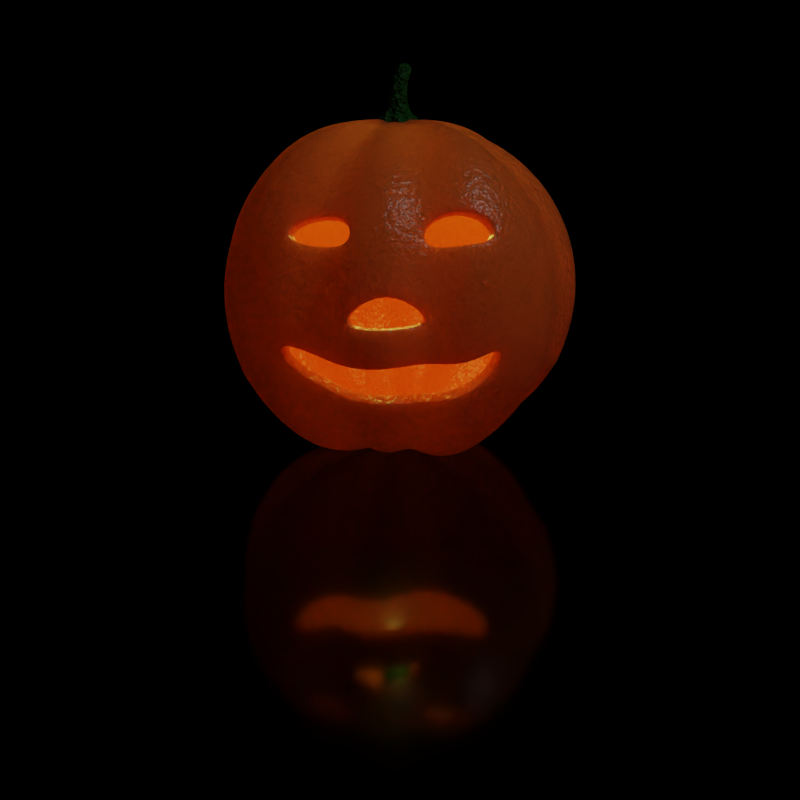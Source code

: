 # Source: citrouille.blend  (saved by Blender 2.79.0; exported with 4.5.12 LTS)
import bpy
from mathutils import Matrix  # noqa: F401  (used for matrix-valued properties, if any)

bpy.ops.wm.read_factory_settings(use_empty=True)
scene = bpy.context.scene
scene.name = 'Scene'

# ---- collections
col_collection_1 = bpy.data.collections.new('Collection 1'); scene.collection.children.link(col_collection_1)
col_collection_10 = bpy.data.collections.new('Collection 10'); scene.collection.children.link(col_collection_10)

# ---- materials (node trees are filled in below, after node groups)
mat_citrouille = bpy.data.materials.new('Citrouille')
mat_citrouille.alpha_threshold = 0.0
mat_citrouille.roughness = 0.5
mat_trognon = bpy.data.materials.new('Trognon')
mat_trognon.alpha_threshold = 0.0
mat_trognon.roughness = 0.5
mat_sol = bpy.data.materials.new('Sol')
mat_sol.alpha_threshold = 0.0
mat_sol.roughness = 0.5

# ---- material node trees
mat_citrouille.use_nodes = True; mat_citrouille.node_tree.nodes.clear()
_N = mat_citrouille.node_tree.nodes; _L = mat_citrouille.node_tree.links
n0 = _N.new('ShaderNodeOutputMaterial'); n0.name = 'Material Output'; n0.location = (436, 314)
n1 = _N.new('ShaderNodeBsdfPrincipled'); n1.name = 'Principled BSDF'; n1.location = (248, 380)
n1.width = 150
n1.subsurface_method = 'BURLEY'
n1.inputs[0].default_value = (0.79, 0.2302, 0.04532, 1.0)
n1.inputs[2].default_value = 0.3083
n1.inputs[3].default_value = 1.45
n1.inputs[8].default_value = 1.0
n1.inputs[9].default_value = (1.0, 1.0, 1.0)
n1.inputs[10].default_value = 0.1
n2 = _N.new('ShaderNodeTexCoord'); n2.name = 'Texture Coordinate'; n2.location = (-332, 240)
n3 = _N.new('ShaderNodeTexNoise'); n3.name = 'Noise Texture'; n3.location = (-129, 111)
n3.inputs[2].default_value = 30.0
n4 = _N.new('ShaderNodeBump'); n4.name = 'Bump'; n4.location = (68, 32)
n4.inputs[1].default_value = 0.01
n4.inputs[2].default_value = 1.0
_L.new(n1.outputs[0], n0.inputs[0])
_L.new(n4.outputs[0], n1.inputs[5])
_L.new(n2.outputs[3], n3.inputs[0])
_L.new(n3.outputs[0], n4.inputs[3])
n0.is_active_output = True
mat_trognon.use_nodes = True; mat_trognon.node_tree.nodes.clear()
_N = mat_trognon.node_tree.nodes; _L = mat_trognon.node_tree.links
n0 = _N.new('ShaderNodeOutputMaterial'); n0.name = 'Material Output'; n0.location = (377, 301)
n1 = _N.new('ShaderNodeBsdfPrincipled'); n1.name = 'Principled BSDF'; n1.location = (192, 409)
n1.width = 150
n1.subsurface_method = 'BURLEY'
n1.inputs[0].default_value = (0.009861, 0.1617, 0.005716, 1.0)
n1.inputs[2].default_value = 0.6
n1.inputs[3].default_value = 1.45
n1.inputs[9].default_value = (1.0, 1.0, 1.0)
n2 = _N.new('ShaderNodeTexNoise'); n2.name = 'Noise Texture'; n2.location = (-200, 132)
n2.inputs[2].default_value = 3.0
n3 = _N.new('ShaderNodeBump'); n3.name = 'Bump'; n3.location = (-18, 53)
n3.inputs[1].default_value = 0.1
n3.inputs[2].default_value = 1.0
n4 = _N.new('ShaderNodeTexCoord'); n4.name = 'Texture Coordinate'; n4.location = (-368, 334)
_L.new(n1.outputs[0], n0.inputs[0])
_L.new(n2.outputs[0], n3.inputs[3])
_L.new(n3.outputs[0], n1.inputs[5])
_L.new(n4.outputs[3], n2.inputs[0])
n0.is_active_output = True
mat_sol.use_nodes = True; mat_sol.node_tree.nodes.clear()
_N = mat_sol.node_tree.nodes; _L = mat_sol.node_tree.links
n0 = _N.new('ShaderNodeOutputMaterial'); n0.name = 'Material Output'; n0.location = (300, 300)
n1 = _N.new('ShaderNodeBsdfPrincipled'); n1.name = 'Principled BSDF'; n1.location = (49, 366)
n1.width = 150
n1.subsurface_method = 'BURLEY'
n1.inputs[0].default_value = (0.0, 0.0, 0.0, 1.0)
n1.inputs[2].default_value = 0.1
n1.inputs[3].default_value = 1.45
n1.inputs[9].default_value = (1.0, 1.0, 1.0)
_L.new(n1.outputs[0], n0.inputs[0])
n0.is_active_output = True

# ---- world
world_world = bpy.data.worlds.new('World'); scene.world = world_world
world_world.color = (0.0, 0.0, 0.0)
world_world.use_sun_shadow = False
world_world.sun_shadow_jitter_overblur = 0.0
world_world.cycles.sampling_method = 'MANUAL'

# ---- cameras
cam_camera = bpy.data.cameras.new('Camera')
cam_camera.clip_end = 100.0
cam_camera.lens = 35.0
cam_camera.sensor_width = 32.0
cam_camera.sensor_height = 18.0
cam_camera.ortho_scale = 7.314
cam_camera.dof.focus_distance = 0.0

# ---- lights
light_lamp = bpy.data.lights.new('Lamp', 'POINT')
light_lamp.transmission_factor = 0.0
light_lamp.cutoff_distance = 30.0
light_lamp.energy = 100.0
light_lamp.shadow_buffer_clip_start = 1.001
light_lamp.shadow_soft_size = 0.1
light_lamp.shadow_maximum_resolution = 0.006
light_lamp.use_absolute_resolution = True
light_point = bpy.data.lights.new('Point', 'POINT')
light_point.color = (1.0, 0.8619, 0.1227)
light_point.transmission_factor = 0.0
light_point.shadow_buffer_clip_start = 0.5
light_point.shadow_soft_size = 0.1
light_point.shadow_maximum_resolution = 0.006
light_point.use_absolute_resolution = True

# ---- meshes
me_sphere = bpy.data.meshes.new('Sphere')
me_sphere.from_pydata([(-0.001689, 0.178, 0.8879), (-0.00139, 0.354, 0.8519), (-0.001028, 0.5244, 0.7835), (-0.0006932, 0.6802, 0.6796), (-0.000436, 0.8115, 0.542), (-0.00027, 0.9101, 0.3769), (-0.0001831, 0.9709, 0.1931), (-0.0001568, 0.9913, 7.489e-08), (-0.0001831, 0.9709, -0.1931), (-0.001028, 0.5244, -0.7835), (0.03374, 0.1777, 0.9049), (0.07167, 0.3637, 0.894), (0.1081, 0.5435, 0.8293), (0.1379, 0.6935, 0.7071), (0.1622, 0.8155, 0.5556), (0.1802, 0.9061, 0.3827), (0.1913, 0.9619, 0.1951), (0.1951, 0.9808, 7.55e-08), (0.1913, 0.9619, -0.1951), (0.1802, 0.9061, -0.3827), (0.1622, 0.8155, -0.5556), (0.1379, 0.6935, -0.7071), (0.1081, 0.5435, -0.8293), (0.07167, 0.3637, -0.894), (0.03374, 0.1777, -0.9049), (0.0675, 0.1674, 0.9049), (0.1411, 0.3426, 0.894), (0.212, 0.512, 0.8293), (0.2706, 0.6533, 0.7071), (0.3324, 0.8026, 0.4859), (0.3536, 0.8536, 0.3827), (0.3753, 0.9061, 0.1951), (0.3827, 0.9239, 7.55e-08), (0.3795, 0.9161, -0.08549), (0.3664, 0.8845, -0.2356), (0.3182, 0.7682, -0.5556), (0.2706, 0.6533, -0.7071), (0.212, 0.512, -0.8293), (0.1411, 0.3426, -0.894), (0.0675, 0.1674, -0.9049), (0.09644, 0.1482, 0.8879), (0.1946, 0.2945, 0.8519), (0.2898, 0.4361, 0.7835), (0.3769, 0.5657, 0.6796), (0.4502, 0.6748, 0.542), (0.5052, 0.7568, 0.3769), (0.5391, 0.8073, 0.1931), (0.5505, 0.8243, 7.489e-08), (0.5391, 0.8073, -0.1931), (0.5052, 0.7568, -0.3769), (0.4502, 0.6748, -0.542), (0.3769, 0.5657, -0.6796), (0.2898, 0.4361, -0.7835), (0.1946, 0.2945, -0.8519), (0.09644, 0.1482, -0.8879), (0.1221, 0.1254, 0.8811), (0.2413, 0.2446, 0.83), (0.3511, 0.3544, 0.747), (0.4474, 0.4507, 0.6352), (0.5435, 0.5468, 0.4539), (0.5851, 0.5884, 0.3438), (0.6292, 0.6325, 0.06058), (0.6334, 0.6367, 6.842e-08), (0.6212, 0.6245, -0.1753), (0.5639, 0.5672, -0.3997), (0.5264, 0.5297, -0.4991), (0.4474, 0.4507, -0.6352), (0.3511, 0.3544, -0.747), (0.2413, 0.2446, -0.83), (0.1221, 0.1254, -0.8811), (0.1452, 0.09951, 0.8879), (0.292, 0.1972, 0.8519), (0.4343, 0.2917, 0.7835), (0.5644, 0.3781, 0.6796), (0.674, 0.451, 0.542), (0.7563, 0.5057, 0.3769), (0.8069, 0.5395, 0.1931), (0.824, 0.5508, 7.489e-08), (0.8069, 0.5395, -0.1931), (0.7563, 0.5057, -0.3769), (0.674, 0.451, -0.542), (0.5644, 0.3781, -0.6796), (0.4343, 0.2917, -0.7835), (0.292, 0.1972, -0.8519), (0.1452, 0.09951, -0.8879), (0.1615, 0.06897, 0.8879), (0.3246, 0.1362, 0.8519), (0.4827, 0.2012, 0.7835), (0.6272, 0.2606, 0.6796), (0.7889, 0.3272, 0.4699), (0.8404, 0.3484, 0.3769), (0.9076, 0.3762, 0.0812), (0.9156, 0.3794, 7.489e-08), (0.8966, 0.3716, -0.1931), (0.8404, 0.3484, -0.3769), (0.749, 0.3108, -0.542), (0.6272, 0.2606, -0.6796), (0.4827, 0.2012, -0.7835), (0.3246, 0.1362, -0.8519), (0.1615, 0.06897, -0.8879), (0.1701, 0.03568, 0.8811), (0.3354, 0.06856, 0.83), (0.4877, 0.09886, 0.747), (0.6212, 0.1254, 0.6352), (0.7308, 0.1472, 0.4991), (0.8122, 0.1634, 0.3438), (0.8624, 0.1734, 0.1753), (0.8793, 0.1768, 6.842e-08), (0.8624, 0.1734, -0.1753), (0.8122, 0.1634, -0.3438), (0.7308, 0.1472, -0.4991), (0.6212, 0.1254, -0.6352), (0.4877, 0.09886, -0.747), (0.3354, 0.06856, -0.83), (0.1701, 0.03568, -0.8811), (0.1749, 0.001385, 0.8879), (0.3515, 0.001141, 0.8519), (0.5225, 0.0008437, 0.7835), (0.6789, 0.0005686, 0.6796), (0.8602, 0.0002893, 0.4594), (0.9096, 0.0002213, 0.3769), (0.9705, 0.0001498, 0.1931), (0.991, 0.0001283, 7.489e-08), (0.982, 0.0001379, -0.08564), (0.9481, 0.000177, -0.2221), (0.8107, 0.0003575, -0.542), (0.6789, 0.0005686, -0.6796), (0.5225, 0.0008437, -0.7835), (0.3515, 0.001141, -0.8519), (0.1749, 0.001386, -0.8879), (0.1752, -0.03399, 0.9049), (0.3626, -0.07177, 0.894), (0.5435, -0.1081, 0.8293), (0.6935, -0.138, 0.7071), (0.8155, -0.1622, 0.5556), (0.9061, -0.1802, 0.3827), (0.9619, -0.1913, 0.1951), (0.9808, -0.1951, 7.55e-08), (0.9619, -0.1913, -0.1951), (0.9061, -0.1802, -0.3827), (0.8155, -0.1622, -0.5556), (0.6935, -0.138, -0.7071), (0.5435, -0.1081, -0.8293), (0.3626, -0.07177, -0.894), (0.1752, -0.03398, -0.9049), (0.1649, -0.06775, 0.9049), (0.3415, -0.1412, 0.894), (0.5119, -0.212, 0.8293), (0.6533, -0.2706, 0.7071), (0.7682, -0.3182, 0.5556), (0.8536, -0.3536, 0.3827), (0.9061, -0.3753, 0.1951), (0.9239, -0.3827, 7.55e-08), (0.9061, -0.3753, -0.1951), (0.8536, -0.3536, -0.3827), (0.7682, -0.3182, -0.5556), (0.6533, -0.2706, -0.7071), (0.5119, -0.212, -0.8293), (0.3415, -0.1412, -0.894), (0.1649, -0.06775, -0.9049), (0.1452, -0.09674, 0.8879), (0.292, -0.1949, 0.8519), (0.4343, -0.29, 0.7835), (0.5644, -0.377, 0.6796), (0.674, -0.4503, 0.542), (0.7563, -0.5053, 0.3769), (0.8069, -0.5392, 0.1931), (0.824, -0.5506, 7.489e-08), (0.8069, -0.5392, -0.1931), (0.7563, -0.5053, -0.3769), (0.674, -0.4503, -0.542), (0.5644, -0.377, -0.6796), (0.4343, -0.29, -0.7835), (0.292, -0.1949, -0.8519), (0.1452, -0.09674, -0.8879), (0.1221, -0.1224, 0.8811), (0.2413, -0.2416, 0.83), (0.3511, -0.3514, 0.747), (0.4474, -0.4477, 0.6352), (0.5264, -0.5267, 0.4991), (0.5851, -0.5854, 0.3438), (0.6212, -0.6215, 0.1753), (0.6334, -0.6338, 6.842e-08), (0.6212, -0.6215, -0.1753), (0.5851, -0.5854, -0.3438), (0.5264, -0.5267, -0.4991), (0.4474, -0.4477, -0.6352), (0.3511, -0.3514, -0.747), (0.2413, -0.2416, -0.83), (0.1221, -0.1224, -0.8811), (0.09644, -0.1455, 0.8879), (0.1946, -0.2922, 0.8519), (0.2898, -0.4345, 0.7835), (0.3769, -0.5645, 0.6796), (0.4502, -0.6741, 0.542), (0.5052, -0.7563, 0.3769), (0.5391, -0.807, 0.1931), (0.5505, -0.824, 7.489e-08), (0.5391, -0.807, -0.1931), (0.5052, -0.7563, -0.3769), (0.4502, -0.6741, -0.542), (0.3769, -0.5645, -0.6796), (0.2898, -0.4345, -0.7835), (0.1946, -0.2922, -0.8519), (0.09644, -0.1455, -0.8879), (-0.001813, 0.001487, -0.8984), (0.0675, -0.1652, 0.9049), (0.1411, -0.3416, 0.894), (0.212, -0.5119, 0.8293), (0.2706, -0.6533, 0.7071), (0.3182, -0.7682, 0.5556), (0.3536, -0.8536, 0.3827), (0.3753, -0.9061, 0.1951), (0.3827, -0.9239, 7.55e-08), (0.3753, -0.9061, -0.1951), (0.3536, -0.8536, -0.3827), (0.3182, -0.7682, -0.5556), (0.2706, -0.6533, -0.7071), (0.212, -0.5119, -0.8293), (0.1411, -0.3416, -0.894), (0.0675, -0.1652, -0.9049), (0.03277, -0.1718, 0.8879), (0.06745, -0.3449, 0.8519), (0.1011, -0.5126, 0.7835), (0.1319, -0.666, 0.6796), (0.1578, -0.7952, 0.542), (0.1772, -0.8922, 0.3769), (0.1892, -0.9519, 0.1931), (0.1932, -0.972, 7.489e-08), (0.1892, -0.9519, -0.1931), (0.1772, -0.8922, -0.3769), (0.1578, -0.7952, -0.542), (0.1319, -0.666, -0.6796), (0.1011, -0.5126, -0.7835), (0.06745, -0.3449, -0.8519), (0.03277, -0.1718, -0.8879), (-0.001813, -0.1738, 0.8811), (-0.001813, -0.3423, 0.83), (-0.001813, -0.4976, 0.747), (-0.001813, -0.6338, 0.6352), (-0.001813, -0.7455, 0.4991), (-0.001813, -0.8285, 0.3438), (-0.001813, -0.8796, 0.1753), (-0.001813, -0.8969, 6.842e-08), (-0.001813, -0.8796, -0.1753), (-0.001813, -0.8285, -0.3438), (-0.001813, -0.7455, -0.4991), (-0.001813, -0.6338, -0.6352), (-0.001813, -0.4976, -0.747), (-0.001813, -0.3423, -0.83), (-0.001813, -0.1738, -0.8811), (-0.03615, -0.1718, 0.8879), (-0.07023, -0.3449, 0.8519), (-0.1032, -0.5126, 0.7835), (-0.1333, -0.666, 0.6796), (-0.1587, -0.7952, 0.542), (-0.1778, -0.8922, 0.3769), (-0.1896, -0.9519, 0.1931), (-0.1935, -0.972, 7.489e-08), (-0.1896, -0.9519, -0.1931), (-0.1778, -0.8922, -0.3769), (-0.1587, -0.7952, -0.542), (-0.1333, -0.666, -0.6796), (-0.1032, -0.5126, -0.7835), (-0.07023, -0.3449, -0.8519), (-0.03615, -0.1718, -0.8879), (-0.07026, -0.1652, 0.9049), (-0.1423, -0.3416, 0.894), (-0.2121, -0.5119, 0.8293), (-0.2706, -0.6533, 0.7071), (-0.3182, -0.7682, 0.5556), (-0.3536, -0.8536, 0.3827), (-0.3753, -0.9061, 0.1951), (-0.3827, -0.9239, 7.55e-08), (-0.3753, -0.9061, -0.1951), (-0.3536, -0.8536, -0.3827), (-0.3182, -0.7682, -0.5556), (-0.2706, -0.6533, -0.7071), (-0.2121, -0.5119, -0.8293), (-0.1423, -0.3416, -0.894), (-0.07026, -0.1652, -0.9049), (-0.09981, -0.1455, 0.8879), (-0.1974, -0.2922, 0.8519), (-0.2919, -0.4345, 0.7835), (-0.3783, -0.5645, 0.6796), (-0.4511, -0.6741, 0.542), (-0.5058, -0.7563, 0.3769), (-0.5395, -0.807, 0.1931), (-0.5508, -0.824, 7.489e-08), (-0.5395, -0.807, -0.1931), (-0.5058, -0.7563, -0.3769), (-0.4511, -0.6741, -0.542), (-0.3783, -0.5645, -0.6796), (-0.2919, -0.4345, -0.7835), (-0.1974, -0.2922, -0.8519), (-0.09981, -0.1455, -0.8879), (-0.001813, 0.001487, 0.8984), (-0.1257, -0.1224, 0.8811), (-0.2449, -0.2416, 0.83), (-0.3547, -0.3514, 0.747), (-0.451, -0.4477, 0.6352), (-0.53, -0.5267, 0.4991), (-0.5887, -0.5854, 0.3438), (-0.6248, -0.6215, 0.1753), (-0.6371, -0.6338, 6.842e-08), (-0.6248, -0.6215, -0.1753), (-0.5887, -0.5854, -0.3438), (-0.53, -0.5267, -0.4991), (-0.451, -0.4477, -0.6352), (-0.3547, -0.3514, -0.747), (-0.2449, -0.2416, -0.83), (-0.1257, -0.1224, -0.8811), (-0.1485, -0.09674, 0.8879), (-0.2948, -0.1949, 0.8519), (-0.4363, -0.29, 0.7835), (-0.5658, -0.377, 0.6796), (-0.6749, -0.4503, 0.542), (-0.7568, -0.5053, 0.3769), (-0.8073, -0.5392, 0.1931), (-0.8243, -0.5506, 7.489e-08), (-0.8073, -0.5392, -0.1931), (-0.7568, -0.5053, -0.3769), (-0.6749, -0.4503, -0.542), (-0.5658, -0.377, -0.6796), (-0.4363, -0.29, -0.7835), (-0.2948, -0.1949, -0.8519), (-0.1485, -0.09674, -0.8879), (-0.1677, -0.06775, 0.9049), (-0.3427, -0.1412, 0.894), (-0.512, -0.212, 0.8293), (-0.6533, -0.2706, 0.7071), (-0.7682, -0.3182, 0.5556), (-0.8536, -0.3536, 0.3827), (-0.9061, -0.3753, 0.1951), (-0.9239, -0.3827, 7.55e-08), (-0.9061, -0.3753, -0.1951), (-0.8536, -0.3536, -0.3827), (-0.7682, -0.3182, -0.5556), (-0.6533, -0.2706, -0.7071), (-0.512, -0.212, -0.8293), (-0.3427, -0.1412, -0.894), (-0.1677, -0.06775, -0.9049), (-0.1749, -0.03307, 0.8879), (-0.3475, -0.0677, 0.8519), (-0.5145, -0.1013, 0.7835), (-0.6673, -0.132, 0.6796), (-0.796, -0.1579, 0.542), (-0.8927, -0.1773, 0.3769), (-0.9522, -0.1892, 0.1931), (-0.9723, -0.1932, 7.489e-08), (-0.9522, -0.1892, -0.1931), (-0.8927, -0.1773, -0.3769), (-0.796, -0.1579, -0.542), (-0.6673, -0.132, -0.6796), (-0.5145, -0.1013, -0.7835), (-0.3475, -0.0677, -0.8519), (-0.1749, -0.03307, -0.8879), (-0.1771, 0.001487, 0.8811), (-0.3456, 0.001487, 0.83), (-0.5009, 0.001487, 0.747), (-0.6371, 0.001487, 0.6352), (-0.7488, 0.001487, 0.4991), (-0.8318, 0.001487, 0.3438), (-0.8829, 0.001487, 0.1753), (-0.9002, 0.001487, 6.842e-08), (-0.8829, 0.001487, -0.1753), (-0.8318, 0.001487, -0.3438), (-0.7488, 0.001487, -0.4991), (-0.6371, 0.001487, -0.6352), (-0.5009, 0.001487, -0.747), (-0.3456, 0.001487, -0.83), (-0.1771, 0.001487, -0.8811), (-0.1749, 0.03584, 0.8879), (-0.3475, 0.06998, 0.8519), (-0.5145, 0.103, 0.7835), (-0.6673, 0.1332, 0.6796), (-0.796, 0.1586, 0.542), (-0.8927, 0.1777, 0.3769), (-0.9522, 0.1895, 0.1931), (-0.9723, 0.1935, 7.489e-08), (-0.9522, 0.1895, -0.1931), (-0.8927, 0.1777, -0.3769), (-0.796, 0.1586, -0.542), (-0.6673, 0.1332, -0.6796), (-0.5145, 0.103, -0.7835), (-0.3475, 0.06998, -0.8519), (-0.1749, 0.03584, -0.8879), (-0.1677, 0.07002, 0.9049), (-0.3427, 0.1422, 0.894), (-0.512, 0.2121, 0.8293), (-0.6533, 0.2706, 0.7071), (-0.7682, 0.3182, 0.5556), (-0.8536, 0.3536, 0.3827), (-0.9061, 0.3753, 0.1951), (-0.9239, 0.3827, 7.55e-08), (-0.9061, 0.3753, -0.1951), (-0.8536, 0.3536, -0.3827), (-0.7682, 0.3182, -0.5556), (-0.6533, 0.2706, -0.7071), (-0.512, 0.2121, -0.8293), (-0.3427, 0.1422, -0.894), (-0.1677, 0.07002, -0.9049), (-0.1485, 0.09951, 0.8879), (-0.2948, 0.1972, 0.8519), (-0.4363, 0.2917, 0.7835), (-0.5658, 0.3781, 0.6796), (-0.6749, 0.451, 0.542), (-0.7568, 0.5057, 0.3769), (-0.8073, 0.5395, 0.1931), (-0.8243, 0.5508, 7.489e-08), (-0.8073, 0.5395, -0.1931), (-0.7568, 0.5057, -0.3769), (-0.6749, 0.451, -0.542), (-0.5658, 0.3781, -0.6796), (-0.4363, 0.2917, -0.7835), (-0.2948, 0.1972, -0.8519), (-0.1485, 0.09951, -0.8879), (-0.1257, 0.1254, 0.8811), (-0.2449, 0.2446, 0.83), (-0.3547, 0.3544, 0.747), (-0.451, 0.4507, 0.6352), (-0.53, 0.5297, 0.4991), (-0.5887, 0.5884, 0.3438), (-0.6248, 0.6245, 0.1753), (-0.6371, 0.6367, 6.842e-08), (-0.6248, 0.6245, -0.1753), (-0.5887, 0.5884, -0.3438), (-0.53, 0.5297, -0.4991), (-0.451, 0.4507, -0.6352), (-0.3547, 0.3544, -0.747), (-0.2449, 0.2446, -0.83), (-0.1257, 0.1254, -0.8811), (-0.09981, 0.1482, 0.8879), (-0.1974, 0.2945, 0.8519), (-0.2919, 0.4361, 0.7835), (-0.3783, 0.5657, 0.6796), (-0.4511, 0.6748, 0.542), (-0.5058, 0.7568, 0.3769), (-0.5395, 0.8073, 0.1931), (-0.5508, 0.8243, 7.489e-08), (-0.5395, 0.8073, -0.1931), (-0.5058, 0.7568, -0.3769), (-0.4511, 0.6748, -0.542), (-0.3783, 0.5657, -0.6796), (-0.2919, 0.4361, -0.7835), (-0.1974, 0.2945, -0.8519), (-0.09981, 0.1482, -0.8879), (-0.06928, 0.1646, 0.8879), (-0.1364, 0.3271, 0.8519), (-0.2014, 0.4845, 0.7835), (-0.2608, 0.6285, 0.6796), (-0.3108, 0.7498, 0.542), (-0.3485, 0.8409, 0.3769), (-0.3717, 0.897, 0.1931), (-0.3795, 0.9159, 7.489e-08), (-0.3717, 0.897, -0.1931), (-0.3485, 0.8409, -0.3769), (-0.3108, 0.7498, -0.542), (-0.2608, 0.6285, -0.6796), (-0.2014, 0.4845, -0.7835), (-0.1364, 0.3271, -0.8519), (-0.06928, 0.1646, -0.8879), (-0.036, 0.1734, 0.8811), (-0.06888, 0.3387, 0.83), (-0.09918, 0.491, 0.747), (-0.1257, 0.6245, 0.6352), (-0.1475, 0.7341, 0.4991), (-0.1637, 0.8155, 0.3438), (-0.1737, 0.8657, 0.1753), (-0.1771, 0.8826, 6.842e-08), (-0.1737, 0.8657, -0.1753), (-0.1637, 0.8155, -0.3438), (-0.1475, 0.7341, -0.4991), (-0.1257, 0.6245, -0.6352), (-0.09918, 0.491, -0.747), (-0.06888, 0.3387, -0.83), (-0.036, 0.1734, -0.8811), (-0.0002699, 0.9101, -0.3769), (-0.0004357, 0.8115, -0.542), (-0.0006931, 0.6802, -0.6796), (-0.00139, 0.354, -0.8519), (-0.001689, 0.178, -0.8879), (-0.001573, 0.1649, 0.8226), (-0.001297, 0.3279, 0.7892), (-0.0009614, 0.4858, 0.7259), (-0.0006509, 0.6301, 0.6296), (-0.0004126, 0.7518, 0.5021), (-0.0002588, 0.8431, 0.3492), (-0.0001783, 0.8994, 0.1789), (-0.000154, 0.9184, 3.618e-05), (-0.0001783, 0.8994, -0.1788), (-0.0009614, 0.4858, -0.7258), (0.03124, 0.1646, 0.8383), (0.06638, 0.3369, 0.8282), (0.1001, 0.5035, 0.7683), (0.1278, 0.6425, 0.6551), (0.1503, 0.7555, 0.5147), (0.167, 0.8394, 0.3545), (0.1772, 0.8911, 0.1808), (0.1807, 0.9086, 3.618e-05), (0.1772, 0.8911, -0.1807), (0.167, 0.8394, -0.3545), (0.1503, 0.7555, -0.5146), (0.1278, 0.6425, -0.655), (0.1001, 0.5035, -0.7682), (0.06638, 0.3369, -0.8281), (0.03124, 0.1646, -0.8383), (0.06253, 0.1551, 0.8383), (0.1307, 0.3174, 0.8282), (0.1964, 0.4743, 0.7683), (0.2507, 0.6052, 0.6551), (0.308, 0.7435, 0.4502), (0.3275, 0.7907, 0.3545), (0.3477, 0.8394, 0.1808), (0.3545, 0.8559, 3.618e-05), (0.3515, 0.8487, -0.07916), (0.3394, 0.8194, -0.2183), (0.2948, 0.7116, -0.5146), (0.2507, 0.6052, -0.655), (0.1964, 0.4743, -0.7682), (0.1307, 0.3174, -0.8281), (0.06253, 0.1551, -0.8383), (0.08933, 0.1373, 0.8226), (0.1803, 0.2729, 0.7892), (0.2685, 0.4041, 0.7259), (0.3491, 0.524, 0.6296), (0.4171, 0.6251, 0.5021), (0.468, 0.7011, 0.3492), (0.4994, 0.7478, 0.1789), (0.51, 0.7636, 3.618e-05), (0.4994, 0.7478, -0.1788), (0.468, 0.7011, -0.3491), (0.4171, 0.6251, -0.502), (0.3491, 0.524, -0.6295), (0.2685, 0.4041, -0.7258), (0.1803, 0.2729, -0.7891), (0.08933, 0.1373, -0.8225), (0.1131, 0.1162, 0.8163), (0.2235, 0.2266, 0.7689), (0.3252, 0.3283, 0.692), (0.4144, 0.4175, 0.5885), (0.5034, 0.5065, 0.4205), (0.542, 0.5451, 0.3185), (0.5829, 0.586, 0.05615), (0.5868, 0.5899, 3.618e-05), (0.5755, 0.5786, -0.1623), (0.5224, 0.5255, -0.3702), (0.4876, 0.4907, -0.4623), (0.4144, 0.4175, -0.5884), (0.3252, 0.3283, -0.6919), (0.2235, 0.2266, -0.7688), (0.1131, 0.1162, -0.8162), (0.1345, 0.0922, 0.8226), (0.2705, 0.1827, 0.7892), (0.4023, 0.2702, 0.7259), (0.5228, 0.3503, 0.6296), (0.6244, 0.4178, 0.5021), (0.7006, 0.4685, 0.3492), (0.7475, 0.4997, 0.1789), (0.7633, 0.5103, 3.618e-05), (0.7475, 0.4997, -0.1788), (0.7006, 0.4685, -0.3491), (0.6244, 0.4178, -0.502), (0.5228, 0.3503, -0.6295), (0.4023, 0.2702, -0.7258), (0.2705, 0.1827, -0.7891), (0.1345, 0.0922, -0.8225), (0.1496, 0.06392, 0.8226), (0.3007, 0.1262, 0.7892), (0.4471, 0.1864, 0.7259), (0.581, 0.2415, 0.6296), (0.7308, 0.3031, 0.4353), (0.7785, 0.3228, 0.3492), (0.8408, 0.3485, 0.07526), (0.8482, 0.3515, 3.618e-05), (0.8306, 0.3443, -0.1788), (0.7785, 0.3228, -0.3491), (0.6938, 0.2879, -0.502), (0.581, 0.2415, -0.6295), (0.4471, 0.1864, -0.7258), (0.3007, 0.1262, -0.7891), (0.1496, 0.06392, -0.8225), (0.1576, 0.03307, 0.8163), (0.3107, 0.06353, 0.7689), (0.4518, 0.0916, 0.692), (0.5755, 0.1162, 0.5885), (0.677, 0.1364, 0.4624), (0.7524, 0.1514, 0.3185), (0.7989, 0.1606, 0.1624), (0.8145, 0.1638, 3.618e-05), (0.7989, 0.1606, -0.1623), (0.7524, 0.1514, -0.3184), (0.677, 0.1364, -0.4623), (0.5755, 0.1162, -0.5884), (0.4518, 0.0916, -0.6919), (0.3107, 0.06353, -0.7688), (0.1575, 0.03307, -0.8162), (0.162, 0.001304, 0.8226), (0.3256, 0.001077, 0.7892), (0.484, 0.0008018, 0.7259), (0.6289, 0.0005469, 0.6296), (0.7968, 0.0002882, 0.4256), (0.8426, 0.0002251, 0.3492), (0.8991, 0.000159, 0.1789), (0.9181, 0.000139, 3.618e-05), (0.9096, 0.0001479, -0.0793), (0.8782, 0.0001841, -0.2057), (0.751, 0.0003513, -0.502), (0.6289, 0.0005469, -0.6295), (0.484, 0.0008017, -0.7258), (0.3256, 0.001077, -0.7891), (0.162, 0.001304, -0.8225), (0.1623, -0.03146, 0.8383), (0.3359, -0.06647, 0.8282), (0.5034, -0.1001, 0.7683), (0.6424, -0.1278, 0.6551), (0.7554, -0.1502, 0.5147), (0.8394, -0.1669, 0.3545), (0.8911, -0.1772, 0.1808), (0.9086, -0.1807, 3.618e-05), (0.8911, -0.1772, -0.1807), (0.8394, -0.1669, -0.3545), (0.7554, -0.1502, -0.5146), (0.6424, -0.1278, -0.655), (0.5034, -0.1001, -0.7682), (0.3359, -0.06647, -0.8281), (0.1623, -0.03146, -0.8383), (0.1528, -0.06274, 0.8383), (0.3164, -0.1308, 0.8282), (0.4742, -0.1964, 0.7683), (0.6052, -0.2507, 0.6551), (0.7116, -0.2947, 0.5147), (0.7907, -0.3275, 0.3545), (0.8394, -0.3477, 0.1808), (0.8558, -0.3545, 3.618e-05), (0.8394, -0.3477, -0.1807), (0.7907, -0.3275, -0.3545), (0.7116, -0.2947, -0.5146), (0.6052, -0.2507, -0.655), (0.4742, -0.1964, -0.7682), (0.3164, -0.1308, -0.8281), (0.1528, -0.06274, -0.8383), (0.1345, -0.0896, 0.8226), (0.2705, -0.1805, 0.7892), (0.4023, -0.2686, 0.7259), (0.5228, -0.3492, 0.6296), (0.6244, -0.4171, 0.5021), (0.7006, -0.4681, 0.3492), (0.7475, -0.4994, 0.1789), (0.7633, -0.51, 3.618e-05), (0.7475, -0.4994, -0.1788), (0.7006, -0.4681, -0.3491), (0.6244, -0.4171, -0.502), (0.5228, -0.3492, -0.6295), (0.4023, -0.2686, -0.7258), (0.2705, -0.1805, -0.7891), (0.1345, -0.0896, -0.8225), (0.1131, -0.1134, 0.8163), (0.2235, -0.2238, 0.7689), (0.3252, -0.3255, 0.692), (0.4144, -0.4147, 0.5885), (0.4876, -0.4879, 0.4624), (0.542, -0.5423, 0.3185), (0.5755, -0.5758, 0.1624), (0.5868, -0.5871, 3.618e-05), (0.5755, -0.5758, -0.1623), (0.542, -0.5423, -0.3184), (0.4876, -0.4879, -0.4623), (0.4144, -0.4147, -0.5884), (0.3252, -0.3255, -0.6919), (0.2235, -0.2238, -0.7688), (0.1131, -0.1134, -0.8162), (0.08933, -0.1347, 0.8226), (0.1803, -0.2707, 0.7892), (0.2685, -0.4024, 0.7259), (0.3491, -0.5229, 0.6296), (0.4171, -0.6244, 0.5021), (0.468, -0.7006, 0.3492), (0.4994, -0.7475, 0.1789), (0.51, -0.7633, 3.618e-05), (0.4994, -0.7475, -0.1788), (0.468, -0.7006, -0.3491), (0.4171, -0.6244, -0.502), (0.3491, -0.5229, -0.6295), (0.2685, -0.4024, -0.7258), (0.1803, -0.2707, -0.7891), (0.08933, -0.1347, -0.8225), (-0.001688, 0.001398, -0.8322), (0.06253, -0.153, 0.8383), (0.1307, -0.3165, 0.8282), (0.1964, -0.4742, 0.7683), (0.2507, -0.6052, 0.6551), (0.2948, -0.7116, 0.5147), (0.3275, -0.7907, 0.3545), (0.3477, -0.8394, 0.1808), (0.3545, -0.8558, 3.618e-05), (0.3477, -0.8394, -0.1807), (0.3275, -0.7907, -0.3545), (0.2948, -0.7116, -0.5146), (0.2507, -0.6052, -0.655), (0.1964, -0.4742, -0.7682), (0.1307, -0.3165, -0.8281), (0.06253, -0.153, -0.8383), (0.03035, -0.1592, 0.8226), (0.06247, -0.3195, 0.7892), (0.09365, -0.4749, 0.7259), (0.1222, -0.6169, 0.6296), (0.1462, -0.7366, 0.5021), (0.1642, -0.8265, 0.3492), (0.1753, -0.8818, 0.1789), (0.179, -0.9004, 3.618e-05), (0.1753, -0.8818, -0.1788), (0.1642, -0.8265, -0.3491), (0.1462, -0.7366, -0.502), (0.1222, -0.6169, -0.6295), (0.09365, -0.4749, -0.7258), (0.06247, -0.3195, -0.7891), (0.03035, -0.1592, -0.8225), (-0.001688, -0.161, 0.8163), (-0.001688, -0.3171, 0.7689), (-0.001688, -0.461, 0.692), (-0.001688, -0.5871, 0.5885), (-0.001688, -0.6906, 0.4624), (-0.001688, -0.7675, 0.3185), (-0.001688, -0.8148, 0.1624), (-0.001688, -0.8308, 3.618e-05), (-0.001688, -0.8148, -0.1623), (-0.001688, -0.7675, -0.3184), (-0.001688, -0.6906, -0.4623), (-0.001688, -0.5871, -0.5884), (-0.001688, -0.461, -0.6919), (-0.001688, -0.3171, -0.7688), (-0.001688, -0.161, -0.8162), (-0.03349, -0.1592, 0.8226), (-0.06507, -0.3195, 0.7892), (-0.09558, -0.4749, 0.7259), (-0.1235, -0.6169, 0.6296), (-0.147, -0.7366, 0.5021), (-0.1647, -0.8265, 0.3492), (-0.1756, -0.8818, 0.1789), (-0.1793, -0.9004, 3.618e-05), (-0.1756, -0.8818, -0.1788), (-0.1647, -0.8265, -0.3491), (-0.147, -0.7366, -0.502), (-0.1235, -0.6169, -0.6295), (-0.09558, -0.4749, -0.7258), (-0.06507, -0.3195, -0.7891), (-0.03349, -0.1592, -0.8225), (-0.0651, -0.153, 0.8383), (-0.1318, -0.3165, 0.8282), (-0.1965, -0.4742, 0.7683), (-0.2507, -0.6052, 0.6551), (-0.2948, -0.7116, 0.5147), (-0.3275, -0.7907, 0.3545), (-0.3477, -0.8394, 0.1808), (-0.3545, -0.8558, 3.618e-05), (-0.3477, -0.8394, -0.1807), (-0.3275, -0.7907, -0.3545), (-0.2948, -0.7116, -0.5146), (-0.2507, -0.6052, -0.655), (-0.1965, -0.4742, -0.7682), (-0.1318, -0.3165, -0.8281), (-0.0651, -0.153, -0.8383), (-0.09247, -0.1347, 0.8226), (-0.1829, -0.2707, 0.7892), (-0.2704, -0.4024, 0.7259), (-0.3504, -0.5229, 0.6296), (-0.4179, -0.6244, 0.5021), (-0.4685, -0.7006, 0.3492), (-0.4998, -0.7475, 0.1789), (-0.5103, -0.7633, 3.618e-05), (-0.4998, -0.7475, -0.1788), (-0.4685, -0.7006, -0.3491), (-0.4179, -0.6244, -0.502), (-0.3504, -0.5229, -0.6295), (-0.2704, -0.4024, -0.7258), (-0.1829, -0.2707, -0.7891), (-0.09247, -0.1347, -0.8225), (-0.001688, 0.001398, 0.8323), (-0.1165, -0.1134, 0.8163), (-0.2269, -0.2238, 0.7689), (-0.3286, -0.3255, 0.692), (-0.4178, -0.4147, 0.5885), (-0.491, -0.4879, 0.4624), (-0.5454, -0.5423, 0.3185), (-0.5788, -0.5758, 0.1624), (-0.5902, -0.5871, 3.618e-05), (-0.5788, -0.5758, -0.1623), (-0.5454, -0.5423, -0.3184), (-0.491, -0.4879, -0.4623), (-0.4178, -0.4147, -0.5884), (-0.3286, -0.3255, -0.6919), (-0.2269, -0.2238, -0.7688), (-0.1165, -0.1134, -0.8162), (-0.1376, -0.0896, 0.8226), (-0.2731, -0.1805, 0.7892), (-0.4042, -0.2686, 0.7259), (-0.5241, -0.3492, 0.6296), (-0.6252, -0.4171, 0.5021), (-0.7011, -0.4681, 0.3492), (-0.7479, -0.4994, 0.1789), (-0.7636, -0.51, 3.618e-05), (-0.7479, -0.4994, -0.1788), (-0.7011, -0.4681, -0.3491), (-0.6252, -0.4171, -0.502), (-0.5241, -0.3492, -0.6295), (-0.4042, -0.2686, -0.7258), (-0.2731, -0.1805, -0.7891), (-0.1376, -0.0896, -0.8225), (-0.1553, -0.06274, 0.8383), (-0.3175, -0.1308, 0.8282), (-0.4743, -0.1964, 0.7683), (-0.6052, -0.2507, 0.6551), (-0.7116, -0.2947, 0.5147), (-0.7907, -0.3275, 0.3545), (-0.8394, -0.3477, 0.1808), (-0.8559, -0.3545, 3.618e-05), (-0.8394, -0.3477, -0.1807), (-0.7907, -0.3275, -0.3545), (-0.7116, -0.2947, -0.5146), (-0.6052, -0.2507, -0.655), (-0.4743, -0.1964, -0.7682), (-0.3175, -0.1308, -0.8281), (-0.1553, -0.06274, -0.8383), (-0.162, -0.03062, 0.8226), (-0.3219, -0.06269, 0.7892), (-0.4766, -0.09381, 0.7259), (-0.6181, -0.1223, 0.6296), (-0.7374, -0.1462, 0.5021), (-0.827, -0.1642, 0.3492), (-0.8821, -0.1753, 0.1789), (-0.9007, -0.179, 3.618e-05), (-0.8821, -0.1753, -0.1788), (-0.827, -0.1642, -0.3491), (-0.7374, -0.1462, -0.502), (-0.6181, -0.1223, -0.6295), (-0.4766, -0.09381, -0.7258), (-0.3219, -0.06269, -0.7891), (-0.162, -0.03062, -0.8225), (-0.164, 0.001398, 0.8163), (-0.3202, 0.001398, 0.7689), (-0.464, 0.001398, 0.692), (-0.5902, 0.001398, 0.5885), (-0.6937, 0.001398, 0.4624), (-0.7706, 0.001398, 0.3185), (-0.8179, 0.001398, 0.1624), (-0.8339, 0.001398, 3.618e-05), (-0.8179, 0.001398, -0.1623), (-0.7706, 0.001398, -0.3184), (-0.6937, 0.001398, -0.4623), (-0.5902, 0.001398, -0.5884), (-0.464, 0.001398, -0.6919), (-0.3202, 0.001398, -0.7688), (-0.164, 0.001398, -0.8162), (-0.162, 0.03322, 0.8226), (-0.3219, 0.06485, 0.7892), (-0.4766, 0.09542, 0.7259), (-0.6181, 0.1234, 0.6296), (-0.7374, 0.1469, 0.5021), (-0.827, 0.1647, 0.3492), (-0.8821, 0.1756, 0.1789), (-0.9007, 0.1793, 3.618e-05), (-0.8821, 0.1756, -0.1788), (-0.827, 0.1647, -0.3491), (-0.7374, 0.1469, -0.502), (-0.6181, 0.1234, -0.6295), (-0.4766, 0.09542, -0.7258), (-0.3219, 0.06485, -0.7891), (-0.162, 0.03322, -0.8225), (-0.1553, 0.06488, 0.8383), (-0.3175, 0.1317, 0.8282), (-0.4743, 0.1965, 0.7683), (-0.6052, 0.2507, 0.6551), (-0.7116, 0.2948, 0.5147), (-0.7907, 0.3275, 0.3545), (-0.8394, 0.3477, 0.1808), (-0.8559, 0.3545, 3.618e-05), (-0.8394, 0.3477, -0.1807), (-0.7907, 0.3275, -0.3545), (-0.7116, 0.2948, -0.5146), (-0.6052, 0.2507, -0.655), (-0.4743, 0.1965, -0.7682), (-0.3175, 0.1317, -0.8281), (-0.1553, 0.06488, -0.8383), (-0.1376, 0.0922, 0.8226), (-0.2731, 0.1827, 0.7892), (-0.4042, 0.2702, 0.7259), (-0.5241, 0.3503, 0.6296), (-0.6252, 0.4178, 0.5021), (-0.7011, 0.4685, 0.3492), (-0.7479, 0.4997, 0.1789), (-0.7636, 0.5103, 3.618e-05), (-0.7479, 0.4997, -0.1788), (-0.7011, 0.4685, -0.3491), (-0.6252, 0.4178, -0.502), (-0.5241, 0.3503, -0.6295), (-0.4042, 0.2702, -0.7258), (-0.2731, 0.1827, -0.7891), (-0.1376, 0.0922, -0.8225), (-0.1165, 0.1162, 0.8163), (-0.2269, 0.2266, 0.7689), (-0.3286, 0.3283, 0.692), (-0.4178, 0.4175, 0.5885), (-0.491, 0.4907, 0.4624), (-0.5454, 0.5451, 0.3185), (-0.5788, 0.5786, 0.1624), (-0.5902, 0.5899, 3.618e-05), (-0.5788, 0.5786, -0.1623), (-0.5454, 0.5451, -0.3184), (-0.491, 0.4907, -0.4623), (-0.4178, 0.4175, -0.5884), (-0.3286, 0.3283, -0.6919), (-0.2269, 0.2266, -0.7688), (-0.1165, 0.1162, -0.8162), (-0.09247, 0.1373, 0.8226), (-0.1829, 0.2729, 0.7892), (-0.2704, 0.404, 0.7259), (-0.3504, 0.524, 0.6296), (-0.4179, 0.6251, 0.5021), (-0.4685, 0.7011, 0.3492), (-0.4998, 0.7478, 0.1789), (-0.5103, 0.7636, 3.618e-05), (-0.4998, 0.7478, -0.1788), (-0.4685, 0.7011, -0.3491), (-0.4179, 0.6251, -0.502), (-0.3504, 0.524, -0.6295), (-0.2704, 0.404, -0.7258), (-0.1829, 0.2729, -0.7891), (-0.09247, 0.1373, -0.8225), (-0.06419, 0.1525, 0.8226), (-0.1264, 0.3031, 0.7892), (-0.1866, 0.4489, 0.7259), (-0.2416, 0.5822, 0.6296), (-0.288, 0.6946, 0.5021), (-0.3228, 0.779, 0.3492), (-0.3443, 0.8309, 0.1789), (-0.3515, 0.8485, 3.618e-05), (-0.3443, 0.8309, -0.1788), (-0.3228, 0.779, -0.3491), (-0.288, 0.6946, -0.502), (-0.2416, 0.5822, -0.6295), (-0.1866, 0.4489, -0.7258), (-0.1264, 0.3031, -0.7891), (-0.06419, 0.1525, -0.8225), (-0.03336, 0.1606, 0.8163), (-0.06382, 0.3138, 0.7689), (-0.09189, 0.4549, 0.692), (-0.1165, 0.5786, 0.5885), (-0.1367, 0.6801, 0.4624), (-0.1517, 0.7555, 0.3185), (-0.1609, 0.8019, 0.1624), (-0.164, 0.8176, 3.618e-05), (-0.1609, 0.8019, -0.1623), (-0.1517, 0.7555, -0.3184), (-0.1367, 0.6801, -0.4623), (-0.1165, 0.5786, -0.5884), (-0.09189, 0.4549, -0.6919), (-0.06382, 0.3138, -0.7688), (-0.03336, 0.1606, -0.8162), (-0.0002587, 0.8431, -0.3491), (-0.0004123, 0.7518, -0.502), (-0.0006507, 0.6301, -0.6295), (-0.001296, 0.3279, -0.7891), (-0.001573, 0.1649, -0.8225), (0.5795, 0.5828, 0.3405), (0.5005, 0.7496, 0.3733), (0.3293, 0.795, 0.4813), (0.446, 0.6684, 0.5369), (0.3502, 0.8455, 0.3791), (0.5383, 0.5416, 0.4496), (0.8311, 0.3446, 0.3727), (0.7802, 0.3236, 0.4647), (0.7227, 0.1456, 0.4936), (0.8507, 0.0002892, 0.4543), (0.8996, 0.0002219, 0.3727), (0.8033, 0.1616, 0.34), (0.894, 0.3705, 0.07999), (0.9018, 0.3737, 7.451e-06), (0.7948, 0.5313, 0.1902), (0.8116, 0.5425, 7.451e-06), (0.6239, 0.6272, 7.445e-06), (0.6197, 0.623, 0.05967), (0.501, 0.7504, -0.3737), (0.3633, 0.877, -0.2337), (0.616, 0.6193, -0.1738), (0.8001, 0.5349, -0.1915), (0.9401, 0.0001778, -0.2202), (0.8054, 0.162, -0.3409), (0.8891, 0.3685, -0.1915), (0.8551, 0.1719, -0.1738), (0.7499, 0.5015, -0.3737), (0.5592, 0.5625, -0.3963), (0.8333, 0.3455, -0.3737), (0.5346, 0.8005, -0.1915), (0.9737, 0.000139, -0.08491), (0.3763, 0.9084, -0.08477), (0.4725, 0.7077, -0.3524), (0.5809, 0.584, -0.1639), (0.8866, 0.0001832, -0.2077), (0.8385, 0.3475, -0.1805), (0.7072, 0.473, -0.3524), (0.5042, 0.7549, -0.1805), (0.9183, 0.0001467, -0.08006), (0.3426, 0.8272, -0.2203), (0.7546, 0.5045, -0.1805), (0.7595, 0.1528, -0.3215), (0.8064, 0.1622, -0.1639), (0.5274, 0.5305, -0.3738), (0.7859, 0.3258, -0.3524), (0.3548, 0.8567, -0.07992), (0.8519, 0.3531, 0.07624), (0.7574, 0.5063, 0.1813), (0.5906, 0.5937, 0.05689), (0.8593, 0.3562, 3.02e-05), (0.7734, 0.517, 3.02e-05), (0.5945, 0.5976, 3.019e-05), (0.7858, 0.3258, 0.3525), (0.6834, 0.1377, 0.4668), (0.7377, 0.306, 0.4394), (0.8044, 0.0002883, 0.4296), (0.8506, 0.0002247, 0.3525), (0.7595, 0.1528, 0.3215), (0.5495, 0.5526, 0.3229), (0.3122, 0.7538, 0.4564), (0.5104, 0.5135, 0.4263), (0.4745, 0.7108, 0.354), (0.4228, 0.6338, 0.5091), (0.3321, 0.8017, 0.3594), (0.1791, 0.9003, -0.3937), (0.3633, 0.8771, -0.2561), (0.5017, 0.7515, -0.3875), (0.5615, 0.5648, -0.4061), (0.751, 0.5022, -0.3875), (0.8345, 0.346, -0.3875), (0.807, 0.1624, -0.3537), (0.9393, 0.0001885, -0.2426), (0.9003, -0.1791, -0.3937), (0.8481, -0.3513, -0.3937), (0.751, -0.5018, -0.3875), (0.5813, -0.5816, -0.3537), (0.5017, -0.7511, -0.3875), (0.3513, -0.8481, -0.3937), (0.176, -0.886, -0.3875), (-0.001813, -0.8232, -0.3537), (-0.1766, -0.886, -0.3875), (-0.3513, -0.8481, -0.3937), (-0.5023, -0.7511, -0.3875), (-0.5849, -0.5816, -0.3537), (-0.7516, -0.5018, -0.3875), (-0.8481, -0.3513, -0.3937), (-0.8865, -0.176, -0.3875), (-0.8265, 0.001487, -0.3537), (-0.8865, 0.1765, -0.3875), (-0.8481, 0.3513, -0.3937), (-0.7516, 0.5022, -0.3875), (-0.5849, 0.5846, -0.3537), (-0.5023, 0.7515, -0.3875), (-0.3461, 0.835, -0.3875), (-0.1627, 0.8103, -0.3537), (-0.0002805, 0.9038, -0.3875), (0.3604, 0.8702, -0.2318), (0.7938, 0.5307, -0.1899), (0.799, 0.1608, -0.3382), (0.8484, 0.1706, -0.1724), (0.5548, 0.558, -0.3932), (0.8267, 0.3428, -0.3708), (0.3733, 0.9012, -0.0841), (0.497, 0.7445, -0.3708), (0.6111, 0.6144, -0.1724), (0.9327, 0.0001786, -0.2185), (0.8821, 0.3656, -0.1899), (0.744, 0.4975, -0.3708), (0.5304, 0.7942, -0.1899), (0.966, 0.0001401, -0.08424), (0.4774, 0.7151, -0.3561), (0.587, 0.5901, -0.1656), (0.8958, 0.0001823, -0.2099), (0.8473, 0.3512, -0.1824), (0.7146, 0.4779, -0.3561), (0.5094, 0.7628, -0.1824), (0.9279, 0.0001454, -0.0809), (0.3462, 0.8358, -0.2226), (0.7625, 0.5098, -0.1824), (0.7675, 0.1544, -0.3248), (0.8149, 0.1638, -0.1656), (0.5329, 0.536, -0.3777), (0.7941, 0.3293, -0.3561), (0.3586, 0.8657, -0.08076)], [], [(479, 478, 20, 21), (4, 3, 13, 14), (9, 479, 21, 22), (5, 4, 14, 15), (480, 9, 22, 23), (6, 5, 15, 16), (481, 480, 23, 24), (7, 6, 16, 17), (0, 296, 10), (205, 481, 24), (8, 7, 17, 18), (1, 0, 10, 11), (477, 8, 18, 19), (2, 1, 11, 12), (1059, 477, 19, 1028), (3, 2, 12, 13), (12, 11, 26, 27), (1028, 19, 34, 1029), (13, 12, 27, 28), (21, 20, 35, 36), (14, 13, 28, 29), (22, 21, 36, 37), (15, 14, 29, 30), (23, 22, 37, 38), (16, 15, 30, 31), (24, 23, 38, 39), (17, 16, 31, 32), (10, 296, 25), (205, 24, 39), (18, 17, 32, 33), (11, 10, 25, 26), (19, 18, 33, 34), (31, 30, 45, 46), (39, 38, 53, 54), (32, 31, 46, 47), (25, 296, 40), (205, 39, 54), (33, 32, 47, 48), (26, 25, 40, 41), (489, 499, 498, 488), (27, 26, 41, 42), (1029, 34, 49, 1030), (28, 27, 42, 43), (36, 35, 50, 51), (29, 28, 43, 44), (37, 36, 51, 52), (483, 493, 492, 482), (38, 37, 52, 53), (1030, 49, 64, 1031), (43, 42, 57, 58), (51, 50, 65, 66), (44, 43, 58, 59), (52, 51, 66, 67), (490, 500, 499, 489), (53, 52, 67, 68), (46, 45, 60, 61), (54, 53, 68, 69), (47, 46, 61, 62), (40, 296, 55), (205, 54, 69), (48, 47, 62, 63), (41, 40, 55, 56), (963, 506, 505, 962), (42, 41, 56, 57), (69, 68, 83, 84), (486, 496, 495, 485), (55, 296, 70), (205, 69, 84), (63, 62, 77, 78), (56, 55, 70, 71), (488, 498, 497, 487), (57, 56, 71, 72), (1031, 64, 79, 1032), (58, 57, 72, 73), (66, 65, 80, 81), (59, 58, 73, 74), (67, 66, 81, 82), (60, 59, 74, 75), (68, 67, 82, 83), (61, 60, 75, 76), (81, 80, 95, 96), (74, 73, 88, 89), (82, 81, 96, 97), (75, 74, 89, 90), (83, 82, 97, 98), (76, 75, 90, 91), (84, 83, 98, 99), (961, 503, 502, 960), (70, 296, 85), (205, 84, 99), (78, 77, 92, 93), (71, 70, 85, 86), (962, 505, 504, 491), (72, 71, 86, 87), (1032, 79, 94, 1033), (73, 72, 87, 88), (85, 296, 100), (205, 99, 114), (93, 92, 107, 108), (86, 85, 100, 101), (487, 497, 496, 486), (87, 86, 101, 102), (1033, 94, 109, 1034), (88, 87, 102, 103), (96, 95, 110, 111), (89, 88, 103, 104), (97, 96, 111, 112), (687, 506, 963), (98, 97, 112, 113), (91, 90, 105, 106), (99, 98, 113, 114), (92, 91, 106, 107), (104, 103, 118, 119), (112, 111, 126, 127), (482, 492, 778), (113, 112, 127, 128), (106, 105, 120, 121), (114, 113, 128, 129), (107, 106, 121, 122), (100, 296, 115), (205, 114, 129), (108, 107, 122, 123), (101, 100, 115, 116), (491, 504, 503, 961), (102, 101, 116, 117), (1034, 109, 124, 1035), (103, 102, 117, 118), (111, 110, 125, 126), (123, 122, 137, 138), (116, 115, 130, 131), (124, 123, 138, 139), (117, 116, 131, 132), (1035, 124, 139, 1036), (118, 117, 132, 133), (126, 125, 140, 141), (119, 118, 133, 134), (127, 126, 141, 142), (120, 119, 134, 135), (128, 127, 142, 143), (121, 120, 135, 136), (129, 128, 143, 144), (122, 121, 136, 137), (115, 296, 130), (205, 129, 144), (142, 141, 156, 157), (135, 134, 149, 150), (143, 142, 157, 158), (136, 135, 150, 151), (144, 143, 158, 159), (137, 136, 151, 152), (130, 296, 145), (205, 144, 159), (138, 137, 152, 153), (131, 130, 145, 146), (139, 138, 153, 154), (132, 131, 146, 147), (1036, 139, 154, 1037), (133, 132, 147, 148), (141, 140, 155, 156), (134, 133, 148, 149), (146, 145, 160, 161), (154, 153, 168, 169), (147, 146, 161, 162), (1037, 154, 169, 1038), (148, 147, 162, 163), (156, 155, 170, 171), (149, 148, 163, 164), (157, 156, 171, 172), (150, 149, 164, 165), (158, 157, 172, 173), (151, 150, 165, 166), (159, 158, 173, 174), (152, 151, 166, 167), (145, 296, 160), (205, 159, 174), (153, 152, 167, 168), (165, 164, 179, 180), (173, 172, 187, 188), (166, 165, 180, 181), (174, 173, 188, 189), (167, 166, 181, 182), (160, 296, 175), (205, 174, 189), (168, 167, 182, 183), (161, 160, 175, 176), (169, 168, 183, 184), (162, 161, 176, 177), (1038, 169, 184, 1039), (163, 162, 177, 178), (171, 170, 185, 186), (164, 163, 178, 179), (172, 171, 186, 187), (184, 183, 198, 199), (177, 176, 191, 192), (1039, 184, 199, 1040), (178, 177, 192, 193), (186, 185, 200, 201), (179, 178, 193, 194), (187, 186, 201, 202), (180, 179, 194, 195), (188, 187, 202, 203), (181, 180, 195, 196), (189, 188, 203, 204), (182, 181, 196, 197), (175, 296, 190), (205, 189, 204), (183, 182, 197, 198), (176, 175, 190, 191), (203, 202, 218, 219), (196, 195, 211, 212), (204, 203, 219, 220), (197, 196, 212, 213), (190, 296, 206), (205, 204, 220), (198, 197, 213, 214), (191, 190, 206, 207), (199, 198, 214, 215), (192, 191, 207, 208), (1040, 199, 215, 1041), (193, 192, 208, 209), (201, 200, 216, 217), (194, 193, 209, 210), (202, 201, 217, 218), (195, 194, 210, 211), (1041, 215, 230, 1042), (209, 208, 223, 224), (217, 216, 231, 232), (210, 209, 224, 225), (218, 217, 232, 233), (211, 210, 225, 226), (219, 218, 233, 234), (212, 211, 226, 227), (220, 219, 234, 235), (213, 212, 227, 228), (206, 296, 221), (205, 220, 235), (214, 213, 228, 229), (207, 206, 221, 222), (215, 214, 229, 230), (208, 207, 222, 223), (235, 234, 249, 250), (228, 227, 242, 243), (221, 296, 236), (205, 235, 250), (229, 228, 243, 244), (222, 221, 236, 237), (230, 229, 244, 245), (223, 222, 237, 238), (1042, 230, 245, 1043), (224, 223, 238, 239), (232, 231, 246, 247), (225, 224, 239, 240), (233, 232, 247, 248), (226, 225, 240, 241), (234, 233, 248, 249), (227, 226, 241, 242), (239, 238, 253, 254), (247, 246, 261, 262), (240, 239, 254, 255), (248, 247, 262, 263), (241, 240, 255, 256), (249, 248, 263, 264), (242, 241, 256, 257), (250, 249, 264, 265), (243, 242, 257, 258), (236, 296, 251), (205, 250, 265), (244, 243, 258, 259), (237, 236, 251, 252), (245, 244, 259, 260), (238, 237, 252, 253), (1043, 245, 260, 1044), (258, 257, 272, 273), (251, 296, 266), (205, 265, 280), (259, 258, 273, 274), (252, 251, 266, 267), (260, 259, 274, 275), (253, 252, 267, 268), (1044, 260, 275, 1045), (254, 253, 268, 269), (262, 261, 276, 277), (255, 254, 269, 270), (263, 262, 277, 278), (256, 255, 270, 271), (264, 263, 278, 279), (257, 256, 271, 272), (265, 264, 279, 280), (277, 276, 291, 292), (270, 269, 284, 285), (278, 277, 292, 293), (271, 270, 285, 286), (279, 278, 293, 294), (272, 271, 286, 287), (280, 279, 294, 295), (273, 272, 287, 288), (266, 296, 281), (205, 280, 295), (274, 273, 288, 289), (267, 266, 281, 282), (275, 274, 289, 290), (268, 267, 282, 283), (1045, 275, 290, 1046), (269, 268, 283, 284), (281, 296, 297), (205, 295, 311), (289, 288, 304, 305), (282, 281, 297, 298), (290, 289, 305, 306), (283, 282, 298, 299), (1046, 290, 306, 1047), (284, 283, 299, 300), (292, 291, 307, 308), (285, 284, 300, 301), (293, 292, 308, 309), (286, 285, 301, 302), (294, 293, 309, 310), (287, 286, 302, 303), (295, 294, 310, 311), (288, 287, 303, 304), (301, 300, 315, 316), (309, 308, 323, 324), (302, 301, 316, 317), (310, 309, 324, 325), (303, 302, 317, 318), (311, 310, 325, 326), (304, 303, 318, 319), (297, 296, 312), (205, 311, 326), (305, 304, 319, 320), (298, 297, 312, 313), (306, 305, 320, 321), (299, 298, 313, 314), (1047, 306, 321, 1048), (300, 299, 314, 315), (308, 307, 322, 323), (320, 319, 334, 335), (313, 312, 327, 328), (321, 320, 335, 336), (314, 313, 328, 329), (1048, 321, 336, 1049), (315, 314, 329, 330), (323, 322, 337, 338), (316, 315, 330, 331), (324, 323, 338, 339), (317, 316, 331, 332), (325, 324, 339, 340), (318, 317, 332, 333), (326, 325, 340, 341), (319, 318, 333, 334), (312, 296, 327), (205, 326, 341), (339, 338, 353, 354), (332, 331, 346, 347), (340, 339, 354, 355), (333, 332, 347, 348), (341, 340, 355, 356), (334, 333, 348, 349), (327, 296, 342), (205, 341, 356), (335, 334, 349, 350), (328, 327, 342, 343), (336, 335, 350, 351), (329, 328, 343, 344), (1049, 336, 351, 1050), (330, 329, 344, 345), (338, 337, 352, 353), (331, 330, 345, 346), (351, 350, 365, 366), (344, 343, 358, 359), (1050, 351, 366, 1051), (345, 344, 359, 360), (353, 352, 367, 368), (346, 345, 360, 361), (354, 353, 368, 369), (347, 346, 361, 362), (355, 354, 369, 370), (348, 347, 362, 363), (356, 355, 370, 371), (349, 348, 363, 364), (342, 296, 357), (205, 356, 371), (350, 349, 364, 365), (343, 342, 357, 358), (370, 369, 384, 385), (363, 362, 377, 378), (371, 370, 385, 386), (364, 363, 378, 379), (357, 296, 372), (205, 371, 386), (365, 364, 379, 380), (358, 357, 372, 373), (366, 365, 380, 381), (359, 358, 373, 374), (1051, 366, 381, 1052), (360, 359, 374, 375), (368, 367, 382, 383), (361, 360, 375, 376), (369, 368, 383, 384), (362, 361, 376, 377), (374, 373, 388, 389), (1052, 381, 396, 1053), (375, 374, 389, 390), (383, 382, 397, 398), (376, 375, 390, 391), (384, 383, 398, 399), (377, 376, 391, 392), (385, 384, 399, 400), (378, 377, 392, 393), (386, 385, 400, 401), (379, 378, 393, 394), (372, 296, 387), (205, 386, 401), (380, 379, 394, 395), (373, 372, 387, 388), (381, 380, 395, 396), (393, 392, 407, 408), (401, 400, 415, 416), (394, 393, 408, 409), (387, 296, 402), (205, 401, 416), (395, 394, 409, 410), (388, 387, 402, 403), (396, 395, 410, 411), (389, 388, 403, 404), (1053, 396, 411, 1054), (390, 389, 404, 405), (398, 397, 412, 413), (391, 390, 405, 406), (399, 398, 413, 414), (392, 391, 406, 407), (400, 399, 414, 415), (1054, 411, 426, 1055), (405, 404, 419, 420), (413, 412, 427, 428), (406, 405, 420, 421), (414, 413, 428, 429), (407, 406, 421, 422), (415, 414, 429, 430), (408, 407, 422, 423), (416, 415, 430, 431), (409, 408, 423, 424), (402, 296, 417), (205, 416, 431), (410, 409, 424, 425), (403, 402, 417, 418), (411, 410, 425, 426), (404, 403, 418, 419), (431, 430, 445, 446), (424, 423, 438, 439), (417, 296, 432), (205, 431, 446), (425, 424, 439, 440), (418, 417, 432, 433), (426, 425, 440, 441), (419, 418, 433, 434), (1055, 426, 441, 1056), (420, 419, 434, 435), (428, 427, 442, 443), (421, 420, 435, 436), (429, 428, 443, 444), (422, 421, 436, 437), (430, 429, 444, 445), (423, 422, 437, 438), (435, 434, 449, 450), (443, 442, 457, 458), (436, 435, 450, 451), (444, 443, 458, 459), (437, 436, 451, 452), (445, 444, 459, 460), (438, 437, 452, 453), (446, 445, 460, 461), (439, 438, 453, 454), (432, 296, 447), (205, 446, 461), (440, 439, 454, 455), (433, 432, 447, 448), (441, 440, 455, 456), (434, 433, 448, 449), (1056, 441, 456, 1057), (454, 453, 468, 469), (447, 296, 462), (205, 461, 476), (455, 454, 469, 470), (448, 447, 462, 463), (456, 455, 470, 471), (449, 448, 463, 464), (1057, 456, 471, 1058), (450, 449, 464, 465), (458, 457, 472, 473), (451, 450, 465, 466), (459, 458, 473, 474), (452, 451, 466, 467), (460, 459, 474, 475), (453, 452, 467, 468), (461, 460, 475, 476), (473, 472, 478, 479), (466, 465, 3, 4), (474, 473, 479, 9), (467, 466, 4, 5), (475, 474, 9, 480), (468, 467, 5, 6), (476, 475, 480, 481), (469, 468, 6, 7), (462, 296, 0), (205, 476, 481), (470, 469, 7, 8), (463, 462, 0, 1), (471, 470, 8, 477), (464, 463, 1, 2), (1058, 471, 477, 1059), (465, 464, 2, 3), (959, 501, 500, 490), (484, 494, 493, 483), (960, 502, 501, 959), (485, 495, 494, 484), (494, 509, 508, 493), (502, 517, 516, 501), (495, 510, 509, 494), (503, 518, 517, 502), (496, 511, 510, 495), (504, 519, 518, 503), (497, 512, 511, 496), (505, 520, 519, 504), (498, 513, 512, 497), (506, 521, 520, 505), (499, 514, 513, 498), (492, 507, 778), (687, 521, 506), (500, 515, 514, 499), (493, 508, 507, 492), (501, 516, 515, 500), (513, 528, 527, 512), (521, 536, 535, 520), (514, 529, 528, 513), (507, 522, 778), (687, 536, 521), (515, 530, 529, 514), (508, 523, 522, 507), (509, 524, 523, 508), (517, 532, 531, 516), (510, 525, 524, 509), (518, 533, 532, 517), (511, 526, 525, 510), (519, 534, 533, 518), (520, 535, 534, 519), (532, 547, 546, 531), (525, 540, 539, 524), (533, 548, 547, 532), (526, 541, 540, 525), (534, 549, 548, 533), (535, 550, 549, 534), (528, 543, 542, 527), (536, 551, 550, 535), (529, 544, 543, 528), (522, 537, 778), (687, 551, 536), (530, 545, 544, 529), (523, 538, 537, 522), (524, 539, 538, 523), (551, 566, 565, 550), (537, 552, 778), (687, 566, 551), (545, 560, 559, 544), (538, 553, 552, 537), (539, 554, 553, 538), (547, 562, 561, 546), (540, 555, 554, 539), (548, 563, 562, 547), (541, 556, 555, 540), (549, 564, 563, 548), (542, 557, 556, 541), (550, 565, 564, 549), (543, 558, 557, 542), (563, 578, 577, 562), (556, 571, 570, 555), (564, 579, 578, 563), (557, 572, 571, 556), (565, 580, 579, 564), (558, 573, 572, 557), (566, 581, 580, 565), (552, 567, 778), (687, 581, 566), (560, 575, 574, 559), (553, 568, 567, 552), (554, 569, 568, 553), (562, 577, 576, 561), (555, 570, 569, 554), (567, 582, 778), (687, 596, 581), (575, 590, 589, 574), (568, 583, 582, 567), (569, 584, 583, 568), (577, 592, 591, 576), (570, 585, 584, 569), (578, 593, 592, 577), (571, 586, 585, 570), (579, 594, 593, 578), (580, 595, 594, 579), (573, 588, 587, 572), (581, 596, 595, 580), (574, 589, 588, 573), (586, 601, 600, 585), (594, 609, 608, 593), (595, 610, 609, 594), (588, 603, 602, 587), (596, 611, 610, 595), (589, 604, 603, 588), (582, 597, 778), (687, 611, 596), (590, 605, 604, 589), (583, 598, 597, 582), (584, 599, 598, 583), (592, 607, 606, 591), (585, 600, 599, 584), (593, 608, 607, 592), (605, 620, 619, 604), (598, 613, 612, 597), (606, 621, 620, 605), (599, 614, 613, 598), (607, 622, 621, 606), (600, 615, 614, 599), (608, 623, 622, 607), (601, 616, 615, 600), (609, 624, 623, 608), (602, 617, 616, 601), (610, 625, 624, 609), (603, 618, 617, 602), (611, 626, 625, 610), (604, 619, 618, 603), (597, 612, 778), (687, 626, 611), (624, 639, 638, 623), (617, 632, 631, 616), (625, 640, 639, 624), (618, 633, 632, 617), (626, 641, 640, 625), (619, 634, 633, 618), (612, 627, 778), (687, 641, 626), (620, 635, 634, 619), (613, 628, 627, 612), (621, 636, 635, 620), (614, 629, 628, 613), (622, 637, 636, 621), (615, 630, 629, 614), (623, 638, 637, 622), (616, 631, 630, 615), (628, 643, 642, 627), (636, 651, 650, 635), (629, 644, 643, 628), (637, 652, 651, 636), (630, 645, 644, 629), (638, 653, 652, 637), (631, 646, 645, 630), (639, 654, 653, 638), (632, 647, 646, 631), (640, 655, 654, 639), (633, 648, 647, 632), (641, 656, 655, 640), (634, 649, 648, 633), (627, 642, 778), (687, 656, 641), (635, 650, 649, 634), (647, 662, 661, 646), (655, 670, 669, 654), (648, 663, 662, 647), (656, 671, 670, 655), (649, 664, 663, 648), (642, 657, 778), (687, 671, 656), (650, 665, 664, 649), (643, 658, 657, 642), (651, 666, 665, 650), (644, 659, 658, 643), (652, 667, 666, 651), (645, 660, 659, 644), (653, 668, 667, 652), (646, 661, 660, 645), (654, 669, 668, 653), (666, 681, 680, 665), (659, 674, 673, 658), (667, 682, 681, 666), (660, 675, 674, 659), (668, 683, 682, 667), (661, 676, 675, 660), (669, 684, 683, 668), (662, 677, 676, 661), (670, 685, 684, 669), (663, 678, 677, 662), (671, 686, 685, 670), (664, 679, 678, 663), (657, 672, 778), (687, 686, 671), (665, 680, 679, 664), (658, 673, 672, 657), (685, 701, 700, 684), (678, 694, 693, 677), (686, 702, 701, 685), (679, 695, 694, 678), (672, 688, 778), (687, 702, 686), (680, 696, 695, 679), (673, 689, 688, 672), (681, 697, 696, 680), (674, 690, 689, 673), (682, 698, 697, 681), (675, 691, 690, 674), (683, 699, 698, 682), (676, 692, 691, 675), (684, 700, 699, 683), (677, 693, 692, 676), (698, 713, 712, 697), (691, 706, 705, 690), (699, 714, 713, 698), (692, 707, 706, 691), (700, 715, 714, 699), (693, 708, 707, 692), (701, 716, 715, 700), (694, 709, 708, 693), (702, 717, 716, 701), (695, 710, 709, 694), (688, 703, 778), (687, 717, 702), (696, 711, 710, 695), (689, 704, 703, 688), (697, 712, 711, 696), (690, 705, 704, 689), (717, 732, 731, 716), (710, 725, 724, 709), (703, 718, 778), (687, 732, 717), (711, 726, 725, 710), (704, 719, 718, 703), (712, 727, 726, 711), (705, 720, 719, 704), (713, 728, 727, 712), (706, 721, 720, 705), (714, 729, 728, 713), (707, 722, 721, 706), (715, 730, 729, 714), (708, 723, 722, 707), (716, 731, 730, 715), (709, 724, 723, 708), (721, 736, 735, 720), (729, 744, 743, 728), (722, 737, 736, 721), (730, 745, 744, 729), (723, 738, 737, 722), (731, 746, 745, 730), (724, 739, 738, 723), (732, 747, 746, 731), (725, 740, 739, 724), (718, 733, 778), (687, 747, 732), (726, 741, 740, 725), (719, 734, 733, 718), (727, 742, 741, 726), (720, 735, 734, 719), (728, 743, 742, 727), (740, 755, 754, 739), (733, 748, 778), (687, 762, 747), (741, 756, 755, 740), (734, 749, 748, 733), (742, 757, 756, 741), (735, 750, 749, 734), (743, 758, 757, 742), (736, 751, 750, 735), (744, 759, 758, 743), (737, 752, 751, 736), (745, 760, 759, 744), (738, 753, 752, 737), (746, 761, 760, 745), (739, 754, 753, 738), (747, 762, 761, 746), (759, 774, 773, 758), (752, 767, 766, 751), (760, 775, 774, 759), (753, 768, 767, 752), (761, 776, 775, 760), (754, 769, 768, 753), (762, 777, 776, 761), (755, 770, 769, 754), (748, 763, 778), (687, 777, 762), (756, 771, 770, 755), (749, 764, 763, 748), (757, 772, 771, 756), (750, 765, 764, 749), (758, 773, 772, 757), (751, 766, 765, 750), (763, 779, 778), (687, 793, 777), (771, 787, 786, 770), (764, 780, 779, 763), (772, 788, 787, 771), (765, 781, 780, 764), (773, 789, 788, 772), (766, 782, 781, 765), (774, 790, 789, 773), (767, 783, 782, 766), (775, 791, 790, 774), (768, 784, 783, 767), (776, 792, 791, 775), (769, 785, 784, 768), (777, 793, 792, 776), (770, 786, 785, 769), (783, 798, 797, 782), (791, 806, 805, 790), (784, 799, 798, 783), (792, 807, 806, 791), (785, 800, 799, 784), (793, 808, 807, 792), (786, 801, 800, 785), (779, 794, 778), (687, 808, 793), (787, 802, 801, 786), (780, 795, 794, 779), (788, 803, 802, 787), (781, 796, 795, 780), (789, 804, 803, 788), (782, 797, 796, 781), (790, 805, 804, 789), (802, 817, 816, 801), (795, 810, 809, 794), (803, 818, 817, 802), (796, 811, 810, 795), (804, 819, 818, 803), (797, 812, 811, 796), (805, 820, 819, 804), (798, 813, 812, 797), (806, 821, 820, 805), (799, 814, 813, 798), (807, 822, 821, 806), (800, 815, 814, 799), (808, 823, 822, 807), (801, 816, 815, 800), (794, 809, 778), (687, 823, 808), (821, 836, 835, 820), (814, 829, 828, 813), (822, 837, 836, 821), (815, 830, 829, 814), (823, 838, 837, 822), (816, 831, 830, 815), (809, 824, 778), (687, 838, 823), (817, 832, 831, 816), (810, 825, 824, 809), (818, 833, 832, 817), (811, 826, 825, 810), (819, 834, 833, 818), (812, 827, 826, 811), (820, 835, 834, 819), (813, 828, 827, 812), (833, 848, 847, 832), (826, 841, 840, 825), (834, 849, 848, 833), (827, 842, 841, 826), (835, 850, 849, 834), (828, 843, 842, 827), (836, 851, 850, 835), (829, 844, 843, 828), (837, 852, 851, 836), (830, 845, 844, 829), (838, 853, 852, 837), (831, 846, 845, 830), (824, 839, 778), (687, 853, 838), (832, 847, 846, 831), (825, 840, 839, 824), (852, 867, 866, 851), (845, 860, 859, 844), (853, 868, 867, 852), (846, 861, 860, 845), (839, 854, 778), (687, 868, 853), (847, 862, 861, 846), (840, 855, 854, 839), (848, 863, 862, 847), (841, 856, 855, 840), (849, 864, 863, 848), (842, 857, 856, 841), (850, 865, 864, 849), (843, 858, 857, 842), (851, 866, 865, 850), (844, 859, 858, 843), (856, 871, 870, 855), (864, 879, 878, 863), (857, 872, 871, 856), (865, 880, 879, 864), (858, 873, 872, 857), (866, 881, 880, 865), (859, 874, 873, 858), (867, 882, 881, 866), (860, 875, 874, 859), (868, 883, 882, 867), (861, 876, 875, 860), (854, 869, 778), (687, 883, 868), (862, 877, 876, 861), (855, 870, 869, 854), (863, 878, 877, 862), (875, 890, 889, 874), (883, 898, 897, 882), (876, 891, 890, 875), (869, 884, 778), (687, 898, 883), (877, 892, 891, 876), (870, 885, 884, 869), (878, 893, 892, 877), (871, 886, 885, 870), (879, 894, 893, 878), (872, 887, 886, 871), (880, 895, 894, 879), (873, 888, 887, 872), (881, 896, 895, 880), (874, 889, 888, 873), (882, 897, 896, 881), (894, 909, 908, 893), (887, 902, 901, 886), (895, 910, 909, 894), (888, 903, 902, 887), (896, 911, 910, 895), (889, 904, 903, 888), (897, 912, 911, 896), (890, 905, 904, 889), (898, 913, 912, 897), (891, 906, 905, 890), (884, 899, 778), (687, 913, 898), (892, 907, 906, 891), (885, 900, 899, 884), (893, 908, 907, 892), (886, 901, 900, 885), (913, 928, 927, 912), (906, 921, 920, 905), (899, 914, 778), (687, 928, 913), (907, 922, 921, 906), (900, 915, 914, 899), (908, 923, 922, 907), (901, 916, 915, 900), (909, 924, 923, 908), (902, 917, 916, 901), (910, 925, 924, 909), (903, 918, 917, 902), (911, 926, 925, 910), (904, 919, 918, 903), (912, 927, 926, 911), (905, 920, 919, 904), (917, 932, 931, 916), (925, 940, 939, 924), (918, 933, 932, 917), (926, 941, 940, 925), (919, 934, 933, 918), (927, 942, 941, 926), (920, 935, 934, 919), (928, 943, 942, 927), (921, 936, 935, 920), (914, 929, 778), (687, 943, 928), (922, 937, 936, 921), (915, 930, 929, 914), (923, 938, 937, 922), (916, 931, 930, 915), (924, 939, 938, 923), (936, 951, 950, 935), (929, 944, 778), (687, 958, 943), (937, 952, 951, 936), (930, 945, 944, 929), (938, 953, 952, 937), (931, 946, 945, 930), (939, 954, 953, 938), (932, 947, 946, 931), (940, 955, 954, 939), (933, 948, 947, 932), (941, 956, 955, 940), (934, 949, 948, 933), (942, 957, 956, 941), (935, 950, 949, 934), (943, 958, 957, 942), (955, 961, 960, 954), (948, 486, 485, 947), (956, 491, 961, 955), (949, 487, 486, 948), (957, 962, 491, 956), (950, 488, 487, 949), (958, 963, 962, 957), (951, 489, 488, 950), (944, 482, 778), (687, 963, 958), (952, 490, 489, 951), (945, 483, 482, 944), (953, 959, 490, 952), (946, 484, 483, 945), (954, 960, 959, 953), (947, 485, 484, 946), (1003, 516, 531, 996), (1025, 527, 542, 1022), (1004, 560, 545, 997), (1005, 591, 606, 998), (1018, 571, 572, 1016), (1006, 590, 575, 999), (1019, 601, 586, 1017), (1007, 546, 561, 1000), (1013, 574, 573, 1010), (1026, 526, 511, 1023), (1010, 573, 558, 1011), (1008, 576, 591, 1005), (1027, 512, 527, 1025), (1020, 602, 601, 1019), (1023, 511, 512, 1027), (1021, 587, 602, 1020), (997, 545, 530, 1001), (1014, 559, 574, 1013), (996, 531, 546, 1007), (999, 575, 560, 1004), (998, 606, 605, 1002), (1009, 515, 516, 1003), (1017, 586, 571, 1018), (1022, 542, 541, 1024), (1001, 530, 515, 1009), (1000, 561, 576, 1008), (1015, 544, 559, 1014), (1024, 541, 526, 1026), (1016, 572, 587, 1021), (1011, 558, 543, 1012), (1002, 605, 590, 1006), (1012, 543, 544, 1015), (59, 969, 967, 44), (60, 964, 969, 59), (29, 966, 968, 30), (30, 968, 965, 45), (44, 967, 966, 29), (45, 965, 964, 60), (90, 970, 975, 105), (104, 972, 971, 89), (105, 975, 974, 120), (120, 974, 973, 119), (119, 973, 972, 104), (89, 971, 970, 90), (61, 981, 980, 62), (76, 978, 981, 61), (62, 980, 979, 77), (77, 979, 977, 92), (91, 976, 978, 76), (92, 977, 976, 91), (123, 994, 989, 108), (79, 990, 992, 94), (48, 993, 995, 33), (33, 995, 983, 34), (124, 986, 994, 123), (93, 988, 985, 78), (49, 982, 991, 64), (63, 984, 993, 48), (94, 992, 987, 109), (64, 991, 990, 79), (108, 989, 988, 93), (109, 987, 986, 124), (78, 985, 984, 63), (34, 983, 982, 49), (1080, 1002, 1006, 1084), (1078, 1000, 1008, 1086), (1079, 1001, 1009, 1087), (1087, 1009, 1003, 1081), (1076, 998, 1002, 1080), (1077, 999, 1004, 1082), (1074, 996, 1007, 1085), (1075, 997, 1001, 1079), (1086, 1008, 1005, 1083), (1085, 1007, 1000, 1078), (1084, 1006, 999, 1077), (1083, 1005, 998, 1076), (1082, 1004, 997, 1075), (1081, 1003, 996, 1074), (981, 1012, 1015, 980), (978, 1011, 1012, 981), (980, 1015, 1014, 979), (979, 1014, 1013, 977), (976, 1010, 1011, 978), (977, 1013, 1010, 976), (970, 1016, 1021, 975), (972, 1017, 1018, 971), (975, 1021, 1020, 974), (974, 1020, 1019, 973), (973, 1019, 1017, 972), (971, 1018, 1016, 970), (969, 1024, 1026, 967), (964, 1022, 1024, 969), (966, 1023, 1027, 968), (968, 1027, 1025, 965), (967, 1026, 1023, 966), (965, 1025, 1022, 964), (472, 1058, 1059, 478), (457, 1057, 1058, 472), (442, 1056, 1057, 457), (427, 1055, 1056, 442), (412, 1054, 1055, 427), (397, 1053, 1054, 412), (382, 1052, 1053, 397), (367, 1051, 1052, 382), (352, 1050, 1051, 367), (337, 1049, 1050, 352), (322, 1048, 1049, 337), (307, 1047, 1048, 322), (291, 1046, 1047, 307), (276, 1045, 1046, 291), (261, 1044, 1045, 276), (246, 1043, 1044, 261), (231, 1042, 1043, 246), (216, 1041, 1042, 231), (200, 1040, 1041, 216), (185, 1039, 1040, 200), (170, 1038, 1039, 185), (155, 1037, 1038, 170), (140, 1036, 1037, 155), (125, 1035, 1036, 140), (110, 1034, 1035, 125), (95, 1033, 1034, 110), (80, 1032, 1033, 95), (65, 1031, 1032, 80), (50, 1030, 1031, 65), (35, 1029, 1030, 50), (20, 1028, 1029, 35), (478, 1059, 1028, 20), (983, 1060, 1067, 982), (985, 1061, 1068, 984), (987, 1062, 1069, 986), (989, 1063, 1070, 988), (991, 1064, 1071, 990), (992, 1065, 1062, 987), (984, 1068, 1072, 993), (982, 1067, 1064, 991), (988, 1070, 1061, 985), (986, 1069, 1073, 994), (995, 1066, 1060, 983), (993, 1072, 1066, 995), (990, 1071, 1065, 992), (994, 1073, 1063, 989), (1060, 1081, 1074, 1067), (1061, 1082, 1075, 1068), (1062, 1083, 1076, 1069), (1063, 1084, 1077, 1070), (1064, 1085, 1078, 1071), (1065, 1086, 1083, 1062), (1068, 1075, 1079, 1072), (1067, 1074, 1085, 1064), (1070, 1077, 1082, 1061), (1069, 1076, 1080, 1073), (1066, 1087, 1081, 1060), (1072, 1079, 1087, 1066), (1071, 1078, 1086, 1065), (1073, 1080, 1084, 1063)])
me_sphere.polygons.foreach_set('use_smooth', [True] * 1156)
me_sphere.materials.append(mat_citrouille)
me_sphere.use_remesh_preserve_volume = False
me_sphere.use_remesh_preserve_attributes = False
me_sphere.use_mirror_vertex_groups = False
me_sphere.update()
me_cylinder = bpy.data.meshes.new('Cylinder')
me_cylinder.from_pydata([(0.0, 1.0, -1.0), (0.0, 1.0, 1.0), (0.1951, 0.9808, -1.0), (0.1951, 0.9808, 1.0), (0.3827, 0.9239, -1.0), (0.3827, 0.9239, 1.0), (0.5556, 0.8315, -1.0), (0.5556, 0.8315, 1.0), (0.7071, 0.7071, -1.0), (0.7071, 0.7071, 1.0), (0.8315, 0.5556, -1.0), (0.8315, 0.5556, 1.0), (0.9239, 0.3827, -1.0), (0.9239, 0.3827, 1.0), (0.9808, 0.1951, -1.0), (0.9808, 0.1951, 1.0), (1.0, 7.55e-08, -1.0), (1.0, 7.55e-08, 1.0), (0.9808, -0.1951, -1.0), (0.9808, -0.1951, 1.0), (0.9239, -0.3827, -1.0), (0.9239, -0.3827, 1.0), (0.8315, -0.5556, -1.0), (0.8315, -0.5556, 1.0), (0.7071, -0.7071, -1.0), (0.7071, -0.7071, 1.0), (0.5556, -0.8315, -1.0), (0.5556, -0.8315, 1.0), (0.3827, -0.9239, -1.0), (0.3827, -0.9239, 1.0), (0.1951, -0.9808, -1.0), (0.1951, -0.9808, 1.0), (-3.258e-07, -1.0, -1.0), (-3.258e-07, -1.0, 1.0), (-0.1951, -0.9808, -1.0), (-0.1951, -0.9808, 1.0), (-0.3827, -0.9239, -1.0), (-0.3827, -0.9239, 1.0), (-0.5556, -0.8315, -1.0), (-0.5556, -0.8315, 1.0), (-0.7071, -0.7071, -1.0), (-0.7071, -0.7071, 1.0), (-0.8315, -0.5556, -1.0), (-0.8315, -0.5556, 1.0), (-0.9239, -0.3827, -1.0), (-0.9239, -0.3827, 1.0), (-0.9808, -0.1951, -1.0), (-0.9808, -0.1951, 1.0), (-1.0, 9.656e-07, -1.0), (-1.0, 9.656e-07, 1.0), (-0.9808, 0.1951, -1.0), (-0.9808, 0.1951, 1.0), (-0.9239, 0.3827, -1.0), (-0.9239, 0.3827, 1.0), (-0.8315, 0.5556, -1.0), (-0.8315, 0.5556, 1.0), (-0.7071, 0.7071, -1.0), (-0.7071, 0.7071, 1.0), (-0.5556, 0.8315, -1.0), (-0.5556, 0.8315, 1.0), (-0.3827, 0.9239, -1.0), (-0.3827, 0.9239, 1.0), (-0.1951, 0.9808, -1.0), (-0.1951, 0.9808, 1.0), (2.359e-08, 0.7484, 1.123), (0.146, 0.734, 1.123), (0.2864, 0.6915, 1.123), (0.4158, 0.6223, 1.123), (0.5292, 0.5292, 1.123), (0.6223, 0.4158, 1.123), (0.6915, 0.2864, 1.123), (0.734, 0.146, 1.123), (0.7484, 1.282e-07, 1.123), (0.734, -0.146, 1.123), (0.6915, -0.2864, 1.123), (0.6223, -0.4158, 1.123), (0.5292, -0.5292, 1.123), (0.4158, -0.6223, 1.123), (0.2864, -0.6915, 1.123), (0.146, -0.734, 1.123), (-2.203e-07, -0.7484, 1.123), (-0.146, -0.734, 1.123), (-0.2864, -0.6915, 1.123), (-0.4158, -0.6223, 1.123), (-0.5292, -0.5292, 1.123), (-0.6223, -0.4158, 1.123), (-0.6915, -0.2864, 1.123), (-0.734, -0.146, 1.123), (-0.7484, 7.944e-07, 1.123), (-0.734, 0.146, 1.123), (-0.6915, 0.2864, 1.123), (-0.6223, 0.4158, 1.123), (-0.5292, 0.5292, 1.123), (-0.4158, 0.6223, 1.123), (-0.2864, 0.6915, 1.123), (-0.146, 0.734, 1.123), (5.725e-08, 0.4331, 1.329), (0.0845, 0.4248, 1.329), (0.1657, 0.4001, 1.329), (0.2406, 0.3601, 1.329), (0.3063, 0.3063, 1.329), (0.3601, 0.2406, 1.329), (0.4001, 0.1657, 1.329), (0.4248, 0.0845, 1.329), (0.4331, 2.123e-07, 1.329), (0.4248, -0.0845, 1.329), (0.4001, -0.1657, 1.329), (0.3601, -0.2406, 1.329), (0.3063, -0.3063, 1.329), (0.2406, -0.3601, 1.329), (0.1657, -0.4001, 1.329), (0.0845, -0.4248, 1.329), (-8.387e-08, -0.4331, 1.329), (-0.0845, -0.4248, 1.329), (-0.1657, -0.4001, 1.329), (-0.2406, -0.3601, 1.329), (-0.3063, -0.3063, 1.329), (-0.3601, -0.2406, 1.329), (-0.4001, -0.1657, 1.329), (-0.4248, -0.0845, 1.329), (-0.4331, 5.978e-07, 1.329), (-0.4248, 0.0845, 1.329), (-0.4001, 0.1657, 1.329), (-0.3601, 0.2406, 1.329), (-0.3063, 0.3063, 1.329), (-0.2406, 0.3601, 1.329), (-0.1657, 0.4001, 1.329), (-0.0845, 0.4248, 1.329), (-0.01519, 0.3437, 2.552), (0.04976, 0.3367, 2.533), (0.1128, 0.3168, 2.516), (0.1715, 0.2847, 2.502), (0.2236, 0.2417, 2.493), (0.2671, 0.1894, 2.487), (0.3004, 0.1298, 2.487), (0.3221, 0.06525, 2.491), (0.3314, -0.00184, 2.499), (0.328, -0.06886, 2.511), (0.312, -0.1332, 2.528), (0.284, -0.1925, 2.547), (0.2451, -0.2443, 2.568), (0.1968, -0.2868, 2.591), (0.1409, -0.3182, 2.614), (0.07955, -0.3374, 2.637), (0.01519, -0.3437, 2.659), (-0.04976, -0.3367, 2.679), (-0.1128, -0.3168, 2.695), (-0.1715, -0.2847, 2.709), (-0.2236, -0.2417, 2.718), (-0.2671, -0.1894, 2.724), (-0.3004, -0.1298, 2.724), (-0.3221, -0.06525, 2.72), (-0.3314, 0.001841, 2.712), (-0.328, 0.06886, 2.7), (-0.312, 0.1332, 2.684), (-0.284, 0.1925, 2.665), (-0.2451, 0.2443, 2.643), (-0.1968, 0.2868, 2.62), (-0.1409, 0.3182, 2.597), (-0.07955, 0.3374, 2.574), (0.4667, 0.3877, 3.196), (0.5199, 0.3703, 3.173), (0.5692, 0.3419, 3.153), (0.6127, 0.3037, 3.135), (0.6487, 0.2572, 3.122), (0.6758, 0.2041, 3.113), (0.6931, 0.1464, 3.108), (0.6999, 0.08645, 3.109), (0.6958, 0.02645, 3.114), (0.681, -0.03126, 3.124), (0.6562, -0.08447, 3.138), (0.6223, -0.1311, 3.155), (0.5805, -0.1694, 3.176), (0.5325, -0.1979, 3.199), (0.4801, -0.2155, 3.223), (0.4253, -0.2215, 3.248), (0.3703, -0.2157, 3.272), (0.3171, -0.1983, 3.295), (0.2678, -0.1699, 3.315), (0.2244, -0.1318, 3.332), (0.1884, -0.08523, 3.346), (0.1612, -0.03211, 3.355), (0.1439, 0.02555, 3.359), (0.1372, 0.08553, 3.359), (0.1412, 0.1455, 3.354), (0.156, 0.2032, 3.344), (0.1808, 0.2564, 3.33), (0.2148, 0.3031, 3.312), (0.2566, 0.3414, 3.292), (0.3046, 0.3699, 3.269), (0.357, 0.3875, 3.244), (0.4117, 0.3935, 3.22)], [], [(0, 1, 3, 2), (2, 3, 5, 4), (4, 5, 7, 6), (6, 7, 9, 8), (8, 9, 11, 10), (10, 11, 13, 12), (12, 13, 15, 14), (14, 15, 17, 16), (16, 17, 19, 18), (18, 19, 21, 20), (20, 21, 23, 22), (22, 23, 25, 24), (24, 25, 27, 26), (26, 27, 29, 28), (28, 29, 31, 30), (30, 31, 33, 32), (32, 33, 35, 34), (34, 35, 37, 36), (36, 37, 39, 38), (38, 39, 41, 40), (40, 41, 43, 42), (42, 43, 45, 44), (44, 45, 47, 46), (46, 47, 49, 48), (48, 49, 51, 50), (50, 51, 53, 52), (52, 53, 55, 54), (54, 55, 57, 56), (56, 57, 59, 58), (58, 59, 61, 60), (21, 19, 73, 74), (60, 61, 63, 62), (62, 63, 1, 0), (0, 2, 4, 6, 8, 10, 12, 14, 16, 18, 20, 22, 24, 26, 28, 30, 32, 34, 36, 38, 40, 42, 44, 46, 48, 50, 52, 54, 56, 58, 60, 62), (65, 64, 96, 97), (39, 37, 82, 83), (57, 55, 91, 92), (13, 11, 69, 70), (31, 29, 78, 79), (49, 47, 87, 88), (5, 3, 65, 66), (23, 21, 74, 75), (41, 39, 83, 84), (59, 57, 92, 93), (15, 13, 70, 71), (33, 31, 79, 80), (51, 49, 88, 89), (7, 5, 66, 67), (25, 23, 75, 76), (43, 41, 84, 85), (61, 59, 93, 94), (17, 15, 71, 72), (35, 33, 80, 81), (53, 51, 89, 90), (9, 7, 67, 68), (27, 25, 76, 77), (45, 43, 85, 86), (63, 61, 94, 95), (19, 17, 72, 73), (37, 35, 81, 82), (55, 53, 90, 91), (11, 9, 68, 69), (29, 27, 77, 78), (47, 45, 86, 87), (3, 1, 64, 65), (1, 63, 95, 64), (100, 99, 131, 132), (92, 91, 123, 124), (79, 78, 110, 111), (66, 65, 97, 98), (93, 92, 124, 125), (80, 79, 111, 112), (67, 66, 98, 99), (94, 93, 125, 126), (81, 80, 112, 113), (68, 67, 99, 100), (95, 94, 126, 127), (82, 81, 113, 114), (69, 68, 100, 101), (64, 95, 127, 96), (83, 82, 114, 115), (70, 69, 101, 102), (84, 83, 115, 116), (71, 70, 102, 103), (85, 84, 116, 117), (72, 71, 103, 104), (86, 85, 117, 118), (73, 72, 104, 105), (87, 86, 118, 119), (74, 73, 105, 106), (88, 87, 119, 120), (75, 74, 106, 107), (89, 88, 120, 121), (76, 75, 107, 108), (90, 89, 121, 122), (77, 76, 108, 109), (91, 90, 122, 123), (78, 77, 109, 110), (135, 134, 166, 167), (127, 126, 158, 159), (114, 113, 145, 146), (101, 100, 132, 133), (96, 127, 159, 128), (115, 114, 146, 147), (102, 101, 133, 134), (116, 115, 147, 148), (103, 102, 134, 135), (117, 116, 148, 149), (104, 103, 135, 136), (118, 117, 149, 150), (105, 104, 136, 137), (119, 118, 150, 151), (106, 105, 137, 138), (120, 119, 151, 152), (107, 106, 138, 139), (121, 120, 152, 153), (108, 107, 139, 140), (122, 121, 153, 154), (109, 108, 140, 141), (123, 122, 154, 155), (110, 109, 141, 142), (97, 96, 128, 129), (124, 123, 155, 156), (111, 110, 142, 143), (98, 97, 129, 130), (125, 124, 156, 157), (112, 111, 143, 144), (99, 98, 130, 131), (126, 125, 157, 158), (113, 112, 144, 145), (161, 160, 191, 190, 189, 188, 187, 186, 185, 184, 183, 182, 181, 180, 179, 178, 177, 176, 175, 174, 173, 172, 171, 170, 169, 168, 167, 166, 165, 164, 163, 162), (149, 148, 180, 181), (136, 135, 167, 168), (150, 149, 181, 182), (137, 136, 168, 169), (151, 150, 182, 183), (138, 137, 169, 170), (152, 151, 183, 184), (139, 138, 170, 171), (153, 152, 184, 185), (140, 139, 171, 172), (154, 153, 185, 186), (141, 140, 172, 173), (155, 154, 186, 187), (142, 141, 173, 174), (129, 128, 160, 161), (156, 155, 187, 188), (143, 142, 174, 175), (130, 129, 161, 162), (157, 156, 188, 189), (144, 143, 175, 176), (131, 130, 162, 163), (158, 157, 189, 190), (145, 144, 176, 177), (132, 131, 163, 164), (159, 158, 190, 191), (146, 145, 177, 178), (133, 132, 164, 165), (128, 159, 191, 160), (147, 146, 178, 179), (134, 133, 165, 166), (148, 147, 179, 180)])
me_cylinder.polygons.foreach_set('use_smooth', [True] * 162)
me_cylinder.materials.append(mat_trognon)
me_cylinder.use_remesh_preserve_volume = False
me_cylinder.use_remesh_preserve_attributes = False
me_cylinder.use_mirror_vertex_groups = False
me_cylinder.update()
me_plane = bpy.data.meshes.new('Plane')
me_plane.from_pydata([(-1.0, -1.5, 0.0), (1.5, -1.5, 0.0), (-1.0, 1.0, 0.0), (1.5, 1.0, 0.0)], [], [(0, 1, 3, 2)])
me_plane.materials.append(mat_sol)
me_plane.use_remesh_preserve_volume = False
me_plane.use_remesh_preserve_attributes = False
me_plane.use_mirror_vertex_groups = False
me_plane.update()

# ---- objects
ob_citrouille = bpy.data.objects.new('Citrouille', me_sphere)
ob_lamp = bpy.data.objects.new('Lamp', light_lamp)
ob_camera = bpy.data.objects.new('Camera', cam_camera)
ob_trognon = bpy.data.objects.new('Trognon', me_cylinder)
ob_sol = bpy.data.objects.new('Sol', me_plane)
ob_point = bpy.data.objects.new('Point', light_point)

# ---- transforms, parenting, visibility, modifiers, constraints
ob_citrouille.location = (0.0, 0.0, 0.9155)
ob_citrouille.rotation_euler = (0.0, -0.0, -1.396)
ob_citrouille.lineart.crease_threshold = 0.0
_m = ob_citrouille.modifiers.new('Subsurf', 'SUBSURF')
_m.uv_smooth = 'PRESERVE_CORNERS'
_m.quality = 2
_m.levels = 2
_m.show_only_control_edges = False
ob_lamp.location = (4.076, 1.005, 5.904)
ob_lamp.rotation_euler = (0.6503, 0.05522, 1.866)
ob_lamp.lock_rotations_4d = False
ob_lamp.empty_display_type = 'ARROWS'
ob_lamp.color = (0.0, 0.0, 0.0, 0.0)
ob_lamp.lineart.crease_threshold = 0.0
ob_camera.location = (3.527, -3.31, 1.905)
ob_camera.rotation_euler = (1.242, -0.0, 0.8149)
ob_camera.lock_rotations_4d = False
ob_camera.empty_display_type = 'ARROWS'
ob_camera.color = (0.0, 0.0, 0.0, 0.0)
ob_camera.display_type = 'WIRE'
ob_camera.lineart.crease_threshold = 0.0
ob_trognon.location = (0.0, 0.0, 1.693)
ob_trognon.rotation_euler = (0.0, -0.0, -11.8)
ob_trognon.scale = (0.1233, 0.1233, 0.1233)
ob_trognon.lineart.crease_threshold = 0.0
_m = ob_trognon.modifiers.new('Subsurf', 'SUBSURF')
_m.uv_smooth = 'PRESERVE_CORNERS'
_m.quality = 2
_m.levels = 2
_m.show_only_control_edges = False
ob_sol.location = (-1.0, 1.0, 0.0)
ob_sol.scale = (4.0, 4.0, 4.0)
ob_sol.lineart.crease_threshold = 0.0
ob_point.location = (-0.0554, 0.02561, 1.495)
ob_point.lineart.crease_threshold = 0.0

# ---- collection membership
col_collection_1.objects.link(ob_citrouille)
col_collection_1.objects.link(ob_lamp)
col_collection_1.objects.link(ob_camera)
col_collection_10.objects.link(ob_trognon)
col_collection_10.objects.link(ob_sol)
col_collection_10.objects.link(ob_point)

# ---- scene / render settings (as saved in the file)
scene.camera = ob_camera
scene.frame_start = 1; scene.frame_end = 250; scene.frame_set(0)
scene.render.engine = 'CYCLES'
scene.render.resolution_x = 1080
scene.render.resolution_percentage = 50
scene.render.dither_intensity = 0.0
scene.cycles.samples = 300
scene.cycles.sampling_pattern = 'TABULATED_SOBOL'
scene.cycles.use_adaptive_sampling = False
scene.cycles.use_light_tree = False
scene.cycles.blur_glossy = 0.0
scene.cycles.max_bounces = 128
scene.cycles.diffuse_bounces = 128
scene.cycles.glossy_bounces = 128
scene.cycles.transmission_bounces = 128
scene.cycles.volume_bounces = 128
scene.cycles.transparent_max_bounces = 128
scene.cycles.sample_clamp_indirect = 0.0
scene.view_settings.view_transform = 'Filmic'
bpy.context.view_layer.update()
